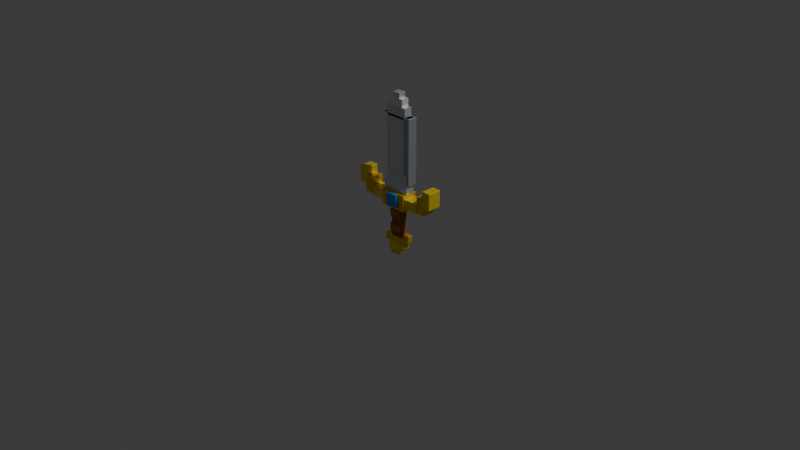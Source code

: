 # Source: base.blend  (saved by Blender 5.1.30; exported with 4.5.12 LTS)
import bpy
from mathutils import Matrix  # noqa: F401  (used for matrix-valued properties, if any)

bpy.ops.wm.read_factory_settings(use_empty=True)
scene = bpy.context.scene
scene.name = 'Scene'

# ---- collections
col_collection = bpy.data.collections.new('Collection'); scene.collection.children.link(col_collection)

# ---- materials (node trees are filled in below, after node groups)
mat_sword_gold = bpy.data.materials.new('Sword_Gold')
mat_sword_gold.diffuse_color = (0.92, 0.6, 0.015, 1.0)
mat_sword_gold_highlight = bpy.data.materials.new('Sword_Gold_Highlight')
mat_sword_gold_highlight.diffuse_color = (1.0, 0.77, 0.04, 1.0)
mat_sword_blue_gem = bpy.data.materials.new('Sword_Blue_Gem')
mat_sword_blue_gem.diffuse_color = (0.01, 0.3, 0.95, 1.0)
mat_sword_leather_light = bpy.data.materials.new('Sword_Leather_Light')
mat_sword_leather_light.diffuse_color = (0.48, 0.19, 0.065, 1.0)
mat_sword_leather = bpy.data.materials.new('Sword_Leather')
mat_sword_leather.diffuse_color = (0.3, 0.105, 0.035, 1.0)
mat_sword_silver = bpy.data.materials.new('Sword_Silver')
mat_sword_silver.diffuse_color = (0.76, 0.79, 0.82, 1.0)
mat_sword_edge_highlight = bpy.data.materials.new('Sword_Edge_Highlight')
mat_sword_edge_highlight.diffuse_color = (0.94, 0.96, 0.98, 1.0)
mat_sword_blade_shadow = bpy.data.materials.new('Sword_Blade_Shadow')
mat_sword_blade_shadow.diffuse_color = (0.48, 0.52, 0.57, 1.0)

# ---- material node trees
mat_sword_gold.use_nodes = True; mat_sword_gold.node_tree.nodes.clear()
_N = mat_sword_gold.node_tree.nodes; _L = mat_sword_gold.node_tree.links
n0 = _N.new('ShaderNodeBsdfPrincipled'); n0.name = 'Principled BSDF'; n0.location = (-200, 100)
n0.inputs[0].default_value = (0.92, 0.6, 0.015, 1.0)
n0.inputs[1].default_value = 0.62
n0.inputs[2].default_value = 0.3
n1 = _N.new('ShaderNodeOutputMaterial'); n1.name = 'Material Output'; n1.location = (200, 100)
_L.new(n0.outputs[0], n1.inputs[0])
n1.is_active_output = True
mat_sword_gold_highlight.use_nodes = True; mat_sword_gold_highlight.node_tree.nodes.clear()
_N = mat_sword_gold_highlight.node_tree.nodes; _L = mat_sword_gold_highlight.node_tree.links
n0 = _N.new('ShaderNodeBsdfPrincipled'); n0.name = 'Principled BSDF'; n0.location = (-200, 100)
n0.inputs[0].default_value = (1.0, 0.77, 0.04, 1.0)
n0.inputs[1].default_value = 0.48
n0.inputs[2].default_value = 0.28
n1 = _N.new('ShaderNodeOutputMaterial'); n1.name = 'Material Output'; n1.location = (200, 100)
_L.new(n0.outputs[0], n1.inputs[0])
n1.is_active_output = True
mat_sword_blue_gem.use_nodes = True; mat_sword_blue_gem.node_tree.nodes.clear()
_N = mat_sword_blue_gem.node_tree.nodes; _L = mat_sword_blue_gem.node_tree.links
n0 = _N.new('ShaderNodeBsdfPrincipled'); n0.name = 'Principled BSDF'; n0.location = (-200, 100)
n0.inputs[0].default_value = (0.01, 0.3, 0.95, 1.0)
n0.inputs[1].default_value = 0.18
n0.inputs[2].default_value = 0.18
n1 = _N.new('ShaderNodeOutputMaterial'); n1.name = 'Material Output'; n1.location = (200, 100)
_L.new(n0.outputs[0], n1.inputs[0])
n1.is_active_output = True
mat_sword_leather_light.use_nodes = True; mat_sword_leather_light.node_tree.nodes.clear()
_N = mat_sword_leather_light.node_tree.nodes; _L = mat_sword_leather_light.node_tree.links
n0 = _N.new('ShaderNodeBsdfPrincipled'); n0.name = 'Principled BSDF'; n0.location = (-200, 100)
n0.inputs[0].default_value = (0.48, 0.19, 0.065, 1.0)
n0.inputs[2].default_value = 0.82
n1 = _N.new('ShaderNodeOutputMaterial'); n1.name = 'Material Output'; n1.location = (200, 100)
_L.new(n0.outputs[0], n1.inputs[0])
n1.is_active_output = True
mat_sword_leather.use_nodes = True; mat_sword_leather.node_tree.nodes.clear()
_N = mat_sword_leather.node_tree.nodes; _L = mat_sword_leather.node_tree.links
n0 = _N.new('ShaderNodeBsdfPrincipled'); n0.name = 'Principled BSDF'; n0.location = (-200, 100)
n0.inputs[0].default_value = (0.3, 0.105, 0.035, 1.0)
n0.inputs[2].default_value = 0.88
n1 = _N.new('ShaderNodeOutputMaterial'); n1.name = 'Material Output'; n1.location = (200, 100)
_L.new(n0.outputs[0], n1.inputs[0])
n1.is_active_output = True
mat_sword_silver.use_nodes = True; mat_sword_silver.node_tree.nodes.clear()
_N = mat_sword_silver.node_tree.nodes; _L = mat_sword_silver.node_tree.links
n0 = _N.new('ShaderNodeBsdfPrincipled'); n0.name = 'Principled BSDF'; n0.location = (-200, 100)
n0.inputs[0].default_value = (0.76, 0.79, 0.82, 1.0)
n0.inputs[1].default_value = 0.72
n0.inputs[2].default_value = 0.28
n1 = _N.new('ShaderNodeOutputMaterial'); n1.name = 'Material Output'; n1.location = (200, 100)
_L.new(n0.outputs[0], n1.inputs[0])
n1.is_active_output = True
mat_sword_edge_highlight.use_nodes = True; mat_sword_edge_highlight.node_tree.nodes.clear()
_N = mat_sword_edge_highlight.node_tree.nodes; _L = mat_sword_edge_highlight.node_tree.links
n0 = _N.new('ShaderNodeBsdfPrincipled'); n0.name = 'Principled BSDF'; n0.location = (-200, 100)
n0.inputs[0].default_value = (0.94, 0.96, 0.98, 1.0)
n0.inputs[1].default_value = 0.58
n0.inputs[2].default_value = 0.22
n1 = _N.new('ShaderNodeOutputMaterial'); n1.name = 'Material Output'; n1.location = (200, 100)
_L.new(n0.outputs[0], n1.inputs[0])
n1.is_active_output = True
mat_sword_blade_shadow.use_nodes = True; mat_sword_blade_shadow.node_tree.nodes.clear()
_N = mat_sword_blade_shadow.node_tree.nodes; _L = mat_sword_blade_shadow.node_tree.links
n0 = _N.new('ShaderNodeBsdfPrincipled'); n0.name = 'Principled BSDF'; n0.location = (-200, 100)
n0.inputs[0].default_value = (0.48, 0.52, 0.57, 1.0)
n0.inputs[1].default_value = 0.7
n0.inputs[2].default_value = 0.32
n1 = _N.new('ShaderNodeOutputMaterial'); n1.name = 'Material Output'; n1.location = (200, 100)
_L.new(n0.outputs[0], n1.inputs[0])
n1.is_active_output = True

# ---- world
world_world = bpy.data.worlds.new('World'); scene.world = world_world
world_world.use_nodes = True; world_world.node_tree.nodes.clear()
_N = world_world.node_tree.nodes; _L = world_world.node_tree.links
n0 = _N.new('ShaderNodeOutputWorld'); n0.name = 'World Output'; n0.location = (200, 100)
n1 = _N.new('ShaderNodeBackground'); n1.name = 'Background'; n1.location = (-200, 100)
n1.inputs[0].default_value = (0.05088, 0.05088, 0.05088, 1.0)
_L.new(n1.outputs[0], n0.inputs[0])
n0.is_active_output = True
world_world.color = (0.05088, 0.05088, 0.05088)
world_world.sun_shadow_jitter_overblur = 0.0

# ---- cameras
cam_camera = bpy.data.cameras.new('Camera')
cam_camera.clip_end = 100.0
cam_camera.ortho_scale = 7.314

# ---- lights
light_light = bpy.data.lights.new('Light', 'POINT')
light_light.energy = 1000.0
light_light.shadow_soft_size = 0.1

# ---- meshes
me_cube_055 = bpy.data.meshes.new('Cube.055')
me_cube_055.from_pydata([(-0.0495, -0.062, -0.0275), (-0.0495, -0.065, -0.0245), (-0.0525, -0.062, -0.0245), (-0.0495, -0.065, 0.0245), (-0.0495, -0.062, 0.0275), (-0.0525, -0.062, 0.0245), (-0.0495, 0.062, -0.0275), (-0.0525, 0.062, -0.0245), (-0.0495, 0.065, -0.0245), (-0.0495, 0.062, 0.0275), (-0.0495, 0.065, 0.0245), (-0.0525, 0.062, 0.0245), (0.0495, -0.062, -0.0275), (0.0525, -0.062, -0.0245), (0.0495, -0.065, -0.0245), (0.0495, -0.062, 0.0275), (0.0495, -0.065, 0.0245), (0.0525, -0.062, 0.0245), (0.0495, 0.062, -0.0275), (0.0495, 0.065, -0.0245), (0.0525, 0.062, -0.0245), (0.0495, 0.062, 0.0275), (0.0525, 0.062, 0.0245), (0.0495, 0.065, 0.0245)], [], [(0, 1, 2), (3, 4, 5), (6, 7, 8), (9, 10, 11), (12, 13, 14), (15, 16, 17), (18, 19, 20), (21, 22, 23), (6, 0, 2, 7), (1, 3, 5, 2), (4, 9, 11, 5), (10, 8, 7, 11), (18, 6, 8, 19), (9, 21, 23, 10), (22, 20, 19, 23), (12, 18, 20, 13), (21, 15, 17, 22), (16, 14, 13, 17), (0, 12, 14, 1), (15, 4, 3, 16), (6, 18, 12, 0), (2, 5, 11, 7), (14, 16, 3, 1), (21, 9, 4, 15), (8, 10, 23, 19), (20, 22, 17, 13)])
_uv = me_cube_055.uv_layers.new(name='UVMap')
_uv.uv.foreach_set('vector', [0.1321, 0.7442, 0.1321, 0.75, 0.125, 0.7442, 0.6114, 0.9929, 0.625, 0.9929, 0.6114, 1.0, 0.1321, 0.5058, 0.125, 0.5058, 0.1321, 0.5, 0.625, 0.2528, 0.6114, 0.2571, 0.6114, 0.2457, 0.3679, 0.7442, 0.3852, 0.7442, 0.3782, 0.7536, 0.6286, 0.7507, 0.6114, 0.7571, 0.6114, 0.7457, 0.3679, 0.5058, 0.3782, 0.4964, 0.3852, 0.5058, 0.6286, 0.5025, 0.6114, 0.5058, 0.6114, 0.4946, 0.1321, 0.5058, 0.1321, 0.7442, 0.125, 0.7442, 0.125, 0.5058, 0.3886, 0.0, 0.6114, 0.0, 0.6114, 0.005769, 0.3886, 0.005769, 0.625, 0.005769, 0.625, 0.2528, 0.6114, 0.2457, 0.6114, 0.005769, 0.6114, 0.2571, 0.3886, 0.2571, 0.3886, 0.2442, 0.6114, 0.2457, 0.3679, 0.5058, 0.1321, 0.5058, 0.1321, 0.5, 0.3782, 0.4964, 0.625, 0.2528, 0.6286, 0.5025, 0.6114, 0.4946, 0.6114, 0.2571, 0.6114, 0.5058, 0.3852, 0.5058, 0.3782, 0.4964, 0.6114, 0.4946, 0.3679, 0.7442, 0.3679, 0.5058, 0.3852, 0.5058, 0.3852, 0.7442, 0.6286, 0.5025, 0.6286, 0.7507, 0.6114, 0.7457, 0.6114, 0.5058, 0.6114, 0.7571, 0.3782, 0.7536, 0.3852, 0.7442, 0.6114, 0.7457, 0.1321, 0.7442, 0.3679, 0.7442, 0.3782, 0.7536, 0.1321, 0.75, 0.6286, 0.7507, 0.625, 0.9929, 0.6114, 0.9929, 0.6114, 0.7571, 0.1321, 0.5058, 0.3679, 0.5058, 0.3679, 0.7442, 0.1321, 0.7442, 0.3886, 0.005769, 0.6114, 0.005769, 0.6114, 0.2457, 0.3886, 0.2442, 0.3782, 0.7536, 0.6114, 0.7571, 0.6114, 0.9929, 0.3886, 0.9929, 0.6286, 0.5025, 0.8679, 0.5058, 0.8679, 0.7442, 0.6286, 0.7507, 0.3886, 0.2571, 0.6114, 0.2571, 0.6114, 0.4946, 0.3782, 0.4964, 0.3852, 0.5058, 0.6114, 0.5058, 0.6114, 0.7457, 0.3852, 0.7442])
me_cube_055.materials.append(mat_sword_gold)
me_cube_055.update()
me_cube_053 = bpy.data.meshes.new('Cube.053')
me_cube_053.from_pydata([(-0.121, -0.066, -0.0375), (-0.121, -0.07, -0.0335), (-0.125, -0.066, -0.0335), (-0.121, -0.07, 0.0335), (-0.121, -0.066, 0.0375), (-0.125, -0.066, 0.0335), (-0.121, 0.066, -0.0375), (-0.125, 0.066, -0.0335), (-0.121, 0.07, -0.0335), (-0.121, 0.066, 0.0375), (-0.121, 0.07, 0.0335), (-0.125, 0.066, 0.0335), (0.121, -0.066, -0.0375), (0.125, -0.066, -0.0335), (0.121, -0.07, -0.0335), (0.121, -0.066, 0.0375), (0.121, -0.07, 0.0335), (0.125, -0.066, 0.0335), (0.121, 0.066, -0.0375), (0.121, 0.07, -0.0335), (0.125, 0.066, -0.0335), (0.121, 0.066, 0.0375), (0.125, 0.066, 0.0335), (0.121, 0.07, 0.0335)], [], [(0, 1, 2), (3, 4, 5), (6, 7, 8), (9, 10, 11), (12, 13, 14), (15, 16, 17), (18, 19, 20), (21, 22, 23), (6, 0, 2, 7), (1, 3, 5, 2), (4, 9, 11, 5), (10, 8, 7, 11), (18, 6, 8, 19), (9, 21, 23, 10), (22, 20, 19, 23), (12, 18, 20, 13), (21, 15, 17, 22), (16, 14, 13, 17), (0, 12, 14, 1), (15, 4, 3, 16), (6, 18, 12, 0), (2, 5, 11, 7), (14, 16, 3, 1), (21, 9, 4, 15), (8, 10, 23, 19), (20, 22, 17, 13)])
_uv = me_cube_053.uv_layers.new(name='UVMap')
_uv.uv.foreach_set('vector', [0.129, 0.7429, 0.129, 0.75, 0.125, 0.7429, 0.6117, 0.996, 0.625, 0.996, 0.6117, 1.0, 0.129, 0.5071, 0.125, 0.5071, 0.129, 0.5, 0.625, 0.2503, 0.6117, 0.254, 0.6117, 0.2446, 0.371, 0.7429, 0.385, 0.7429, 0.3797, 0.752, 0.627, 0.7484, 0.6117, 0.754, 0.6117, 0.7446, 0.371, 0.5071, 0.3797, 0.498, 0.385, 0.5071, 0.627, 0.5044, 0.6117, 0.5071, 0.6117, 0.497, 0.129, 0.5071, 0.129, 0.7429, 0.125, 0.7429, 0.125, 0.5071, 0.3883, 0.0, 0.6117, 0.0, 0.6117, 0.007143, 0.3883, 0.007143, 0.625, 0.007143, 0.625, 0.2503, 0.6117, 0.2446, 0.6117, 0.007143, 0.6117, 0.254, 0.3883, 0.254, 0.3883, 0.2429, 0.6117, 0.2446, 0.371, 0.5071, 0.129, 0.5071, 0.129, 0.5, 0.3797, 0.498, 0.625, 0.2503, 0.627, 0.5044, 0.6117, 0.497, 0.6117, 0.254, 0.6117, 0.5071, 0.385, 0.5071, 0.3797, 0.498, 0.6117, 0.497, 0.371, 0.7429, 0.371, 0.5071, 0.385, 0.5071, 0.385, 0.7429, 0.627, 0.5044, 0.627, 0.7484, 0.6117, 0.7446, 0.6117, 0.5071, 0.6117, 0.754, 0.3797, 0.752, 0.385, 0.7429, 0.6117, 0.7446, 0.129, 0.7429, 0.371, 0.7429, 0.3797, 0.752, 0.129, 0.75, 0.627, 0.7484, 0.625, 0.996, 0.6117, 0.996, 0.6117, 0.754, 0.129, 0.5071, 0.371, 0.5071, 0.371, 0.7429, 0.129, 0.7429, 0.3883, 0.007143, 0.6117, 0.007143, 0.6117, 0.2446, 0.3883, 0.2429, 0.3797, 0.752, 0.6117, 0.754, 0.6117, 0.996, 0.3883, 0.996, 0.627, 0.5044, 0.871, 0.5071, 0.871, 0.7429, 0.627, 0.7484, 0.3883, 0.254, 0.6117, 0.254, 0.6117, 0.497, 0.3797, 0.498, 0.385, 0.5071, 0.6117, 0.5071, 0.6117, 0.7446, 0.385, 0.7429])
me_cube_053.materials.append(mat_sword_gold)
me_cube_053.update()
me_cube_054 = bpy.data.meshes.new('Cube.054')
me_cube_054.from_pydata([(-0.071, -0.071, -0.0525), (-0.071, -0.075, -0.0485), (-0.075, -0.071, -0.0485), (-0.071, -0.075, 0.0485), (-0.071, -0.071, 0.0525), (-0.075, -0.071, 0.0485), (-0.071, 0.071, -0.0525), (-0.075, 0.071, -0.0485), (-0.071, 0.075, -0.0485), (-0.071, 0.071, 0.0525), (-0.071, 0.075, 0.0485), (-0.075, 0.071, 0.0485), (0.071, -0.071, -0.0525), (0.075, -0.071, -0.0485), (0.071, -0.075, -0.0485), (0.071, -0.071, 0.0525), (0.071, -0.075, 0.0485), (0.075, -0.071, 0.0485), (0.071, 0.071, -0.0525), (0.071, 0.075, -0.0485), (0.075, 0.071, -0.0485), (0.071, 0.071, 0.0525), (0.075, 0.071, 0.0485), (0.071, 0.075, 0.0485)], [], [(0, 1, 2), (3, 4, 5), (6, 7, 8), (9, 10, 11), (12, 13, 14), (15, 16, 17), (18, 19, 20), (21, 22, 23), (6, 0, 2, 7), (1, 3, 5, 2), (4, 9, 11, 5), (10, 8, 7, 11), (18, 6, 8, 19), (9, 21, 23, 10), (22, 20, 19, 23), (12, 18, 20, 13), (21, 15, 17, 22), (16, 14, 13, 17), (0, 12, 14, 1), (15, 4, 3, 16), (6, 18, 12, 0), (2, 5, 11, 7), (14, 16, 3, 1), (21, 9, 4, 15), (8, 10, 23, 19), (20, 22, 17, 13)])
_uv = me_cube_054.uv_layers.new(name='UVMap')
_uv.uv.foreach_set('vector', [0.1317, 0.7433, 0.1317, 0.75, 0.125, 0.7433, 0.6155, 0.9933, 0.625, 0.9933, 0.6155, 1.0, 0.1317, 0.5067, 0.125, 0.5067, 0.1317, 0.5, 0.625, 0.2522, 0.6155, 0.2567, 0.6155, 0.245, 0.3683, 0.7433, 0.3821, 0.7433, 0.3764, 0.7533, 0.6283, 0.75, 0.6155, 0.7567, 0.6155, 0.745, 0.3683, 0.5067, 0.3764, 0.4967, 0.3821, 0.5067, 0.6283, 0.5033, 0.6155, 0.5067, 0.6155, 0.495, 0.1317, 0.5067, 0.1317, 0.7433, 0.125, 0.7433, 0.125, 0.5067, 0.3845, 0.0, 0.6155, 0.0, 0.6155, 0.006667, 0.3845, 0.006667, 0.625, 0.006667, 0.625, 0.2522, 0.6155, 0.245, 0.6155, 0.006667, 0.6155, 0.2567, 0.3845, 0.2567, 0.3845, 0.2433, 0.6155, 0.245, 0.3683, 0.5067, 0.1317, 0.5067, 0.1317, 0.5, 0.3764, 0.4967, 0.625, 0.2522, 0.6283, 0.5033, 0.6155, 0.495, 0.6155, 0.2567, 0.6155, 0.5067, 0.3821, 0.5067, 0.3764, 0.4967, 0.6155, 0.495, 0.3683, 0.7433, 0.3683, 0.5067, 0.3821, 0.5067, 0.3821, 0.7433, 0.6283, 0.5033, 0.6283, 0.75, 0.6155, 0.745, 0.6155, 0.5067, 0.6155, 0.7567, 0.3764, 0.7533, 0.3821, 0.7433, 0.6155, 0.745, 0.1317, 0.7433, 0.3683, 0.7433, 0.3764, 0.7533, 0.1317, 0.75, 0.6283, 0.75, 0.625, 0.9933, 0.6155, 0.9933, 0.6155, 0.7567, 0.1317, 0.5067, 0.3683, 0.5067, 0.3683, 0.7433, 0.1317, 0.7433, 0.3845, 0.006667, 0.6155, 0.006667, 0.6155, 0.245, 0.3845, 0.2433, 0.3764, 0.7533, 0.6155, 0.7567, 0.6155, 0.9933, 0.3845, 0.9933, 0.6283, 0.5033, 0.8683, 0.5067, 0.8683, 0.7433, 0.6283, 0.75, 0.3845, 0.2567, 0.6155, 0.2567, 0.6155, 0.495, 0.3764, 0.4967, 0.3821, 0.5067, 0.6155, 0.5067, 0.6155, 0.745, 0.3821, 0.7433])
me_cube_054.materials.append(mat_sword_gold_highlight)
me_cube_054.update()
me_cube_063 = bpy.data.meshes.new('Cube.063')
me_cube_063.from_pydata([(-0.046, -0.071, -0.09), (-0.046, -0.075, -0.086), (-0.05, -0.071, -0.086), (-0.046, -0.075, 0.086), (-0.046, -0.071, 0.09), (-0.05, -0.071, 0.086), (-0.046, 0.071, -0.09), (-0.05, 0.071, -0.086), (-0.046, 0.075, -0.086), (-0.046, 0.071, 0.09), (-0.046, 0.075, 0.086), (-0.05, 0.071, 0.086), (0.046, -0.071, -0.09), (0.05, -0.071, -0.086), (0.046, -0.075, -0.086), (0.046, -0.071, 0.09), (0.046, -0.075, 0.086), (0.05, -0.071, 0.086), (0.046, 0.071, -0.09), (0.046, 0.075, -0.086), (0.05, 0.071, -0.086), (0.046, 0.071, 0.09), (0.05, 0.071, 0.086), (0.046, 0.075, 0.086)], [], [(0, 1, 2), (3, 4, 5), (6, 7, 8), (9, 10, 11), (12, 13, 14), (15, 16, 17), (18, 19, 20), (21, 22, 23), (6, 0, 2, 7), (1, 3, 5, 2), (4, 9, 11, 5), (10, 8, 7, 11), (18, 6, 8, 19), (9, 21, 23, 10), (22, 20, 19, 23), (12, 18, 20, 13), (21, 15, 17, 22), (16, 14, 13, 17), (0, 12, 14, 1), (15, 4, 3, 16), (6, 18, 12, 0), (2, 5, 11, 7), (14, 16, 3, 1), (21, 9, 4, 15), (8, 10, 23, 19), (20, 22, 17, 13)])
_uv = me_cube_063.uv_layers.new(name='UVMap')
_uv.uv.foreach_set('vector', [0.135, 0.7433, 0.135, 0.75, 0.125, 0.7433, 0.6194, 0.99, 0.625, 0.99, 0.6194, 1.0, 0.135, 0.5067, 0.125, 0.5067, 0.135, 0.5, 0.625, 0.2544, 0.6194, 0.26, 0.6194, 0.245, 0.365, 0.7433, 0.3792, 0.7433, 0.3728, 0.755, 0.63, 0.7517, 0.6194, 0.76, 0.6194, 0.745, 0.365, 0.5067, 0.3728, 0.495, 0.3792, 0.5067, 0.63, 0.5025, 0.6194, 0.5067, 0.6194, 0.4925, 0.135, 0.5067, 0.135, 0.7433, 0.125, 0.7433, 0.125, 0.5067, 0.3806, 0.0, 0.6194, 0.0, 0.6194, 0.006667, 0.3806, 0.006667, 0.625, 0.006667, 0.625, 0.2544, 0.6194, 0.245, 0.6194, 0.006667, 0.6194, 0.26, 0.3806, 0.26, 0.3806, 0.2433, 0.6194, 0.245, 0.365, 0.5067, 0.135, 0.5067, 0.135, 0.5, 0.3728, 0.495, 0.625, 0.2544, 0.63, 0.5025, 0.6194, 0.4925, 0.6194, 0.26, 0.6194, 0.5067, 0.3792, 0.5067, 0.3728, 0.495, 0.6194, 0.4925, 0.365, 0.7433, 0.365, 0.5067, 0.3792, 0.5067, 0.3792, 0.7433, 0.63, 0.5025, 0.63, 0.7517, 0.6194, 0.745, 0.6194, 0.5067, 0.6194, 0.76, 0.3728, 0.755, 0.3792, 0.7433, 0.6194, 0.745, 0.135, 0.7433, 0.365, 0.7433, 0.3728, 0.755, 0.135, 0.75, 0.63, 0.7517, 0.625, 0.99, 0.6194, 0.99, 0.6194, 0.76, 0.135, 0.5067, 0.365, 0.5067, 0.365, 0.7433, 0.135, 0.7433, 0.3806, 0.006667, 0.6194, 0.006667, 0.6194, 0.245, 0.3806, 0.2433, 0.3728, 0.755, 0.6194, 0.76, 0.6194, 0.99, 0.3806, 0.99, 0.63, 0.5025, 0.865, 0.5067, 0.865, 0.7433, 0.63, 0.7517, 0.3806, 0.26, 0.6194, 0.26, 0.6194, 0.4925, 0.3728, 0.495, 0.3792, 0.5067, 0.6194, 0.5067, 0.6194, 0.745, 0.3792, 0.7433])
me_cube_063.materials.append(mat_sword_gold_highlight)
me_cube_063.update()
me_cube_061 = bpy.data.meshes.new('Cube.061')
me_cube_061.from_pydata([(-0.0485, -0.066, -0.09), (-0.0485, -0.07, -0.086), (-0.0525, -0.066, -0.086), (-0.0485, -0.07, 0.086), (-0.0485, -0.066, 0.09), (-0.0525, -0.066, 0.086), (-0.0485, 0.066, -0.09), (-0.0525, 0.066, -0.086), (-0.0485, 0.07, -0.086), (-0.0485, 0.066, 0.09), (-0.0485, 0.07, 0.086), (-0.0525, 0.066, 0.086), (0.0485, -0.066, -0.09), (0.0525, -0.066, -0.086), (0.0485, -0.07, -0.086), (0.0485, -0.066, 0.09), (0.0485, -0.07, 0.086), (0.0525, -0.066, 0.086), (0.0485, 0.066, -0.09), (0.0485, 0.07, -0.086), (0.0525, 0.066, -0.086), (0.0485, 0.066, 0.09), (0.0525, 0.066, 0.086), (0.0485, 0.07, 0.086)], [], [(0, 1, 2), (3, 4, 5), (6, 7, 8), (9, 10, 11), (12, 13, 14), (15, 16, 17), (18, 19, 20), (21, 22, 23), (6, 0, 2, 7), (1, 3, 5, 2), (4, 9, 11, 5), (10, 8, 7, 11), (18, 6, 8, 19), (9, 21, 23, 10), (22, 20, 19, 23), (12, 18, 20, 13), (21, 15, 17, 22), (16, 14, 13, 17), (0, 12, 14, 1), (15, 4, 3, 16), (6, 18, 12, 0), (2, 5, 11, 7), (14, 16, 3, 1), (21, 9, 4, 15), (8, 10, 23, 19), (20, 22, 17, 13)])
_uv = me_cube_061.uv_layers.new(name='UVMap')
_uv.uv.foreach_set('vector', [0.1345, 0.7429, 0.1345, 0.75, 0.125, 0.7429, 0.6194, 0.9905, 0.625, 0.9905, 0.6194, 1.0, 0.1345, 0.5071, 0.125, 0.5071, 0.1345, 0.5, 0.625, 0.254, 0.6194, 0.2595, 0.6194, 0.2446, 0.3655, 0.7429, 0.3792, 0.7429, 0.373, 0.7548, 0.6298, 0.7512, 0.6194, 0.7595, 0.6194, 0.7446, 0.3655, 0.5071, 0.373, 0.4952, 0.3792, 0.5071, 0.6298, 0.503, 0.6194, 0.5071, 0.6194, 0.4929, 0.1345, 0.5071, 0.1345, 0.7429, 0.125, 0.7429, 0.125, 0.5071, 0.3806, 0.0, 0.6194, 0.0, 0.6194, 0.007143, 0.3806, 0.007143, 0.625, 0.007143, 0.625, 0.254, 0.6194, 0.2446, 0.6194, 0.007143, 0.6194, 0.2595, 0.3806, 0.2595, 0.3806, 0.2429, 0.6194, 0.2446, 0.3655, 0.5071, 0.1345, 0.5071, 0.1345, 0.5, 0.373, 0.4952, 0.625, 0.254, 0.6298, 0.503, 0.6194, 0.4929, 0.6194, 0.2595, 0.6194, 0.5071, 0.3792, 0.5071, 0.373, 0.4952, 0.6194, 0.4929, 0.3655, 0.7429, 0.3655, 0.5071, 0.3792, 0.5071, 0.3792, 0.7429, 0.6298, 0.503, 0.6298, 0.7512, 0.6194, 0.7446, 0.6194, 0.5071, 0.6194, 0.7595, 0.373, 0.7548, 0.3792, 0.7429, 0.6194, 0.7446, 0.1345, 0.7429, 0.3655, 0.7429, 0.373, 0.7548, 0.1345, 0.75, 0.6298, 0.7512, 0.625, 0.9905, 0.6194, 0.9905, 0.6194, 0.7595, 0.1345, 0.5071, 0.3655, 0.5071, 0.3655, 0.7429, 0.1345, 0.7429, 0.3806, 0.007143, 0.6194, 0.007143, 0.6194, 0.2446, 0.3806, 0.2429, 0.373, 0.7548, 0.6194, 0.7595, 0.6194, 0.9905, 0.3806, 0.9905, 0.6298, 0.503, 0.8655, 0.5071, 0.8655, 0.7429, 0.6298, 0.7512, 0.3806, 0.2595, 0.6194, 0.2595, 0.6194, 0.4929, 0.373, 0.4952, 0.3792, 0.5071, 0.6194, 0.5071, 0.6194, 0.7446, 0.3792, 0.7429])
me_cube_061.materials.append(mat_sword_gold)
me_cube_061.update()
me_cube_059 = bpy.data.meshes.new('Cube.059')
me_cube_059.from_pydata([(-0.096, -0.066, -0.0525), (-0.096, -0.07, -0.0485), (-0.1, -0.066, -0.0485), (-0.096, -0.07, 0.0485), (-0.096, -0.066, 0.0525), (-0.1, -0.066, 0.0485), (-0.096, 0.066, -0.0525), (-0.1, 0.066, -0.0485), (-0.096, 0.07, -0.0485), (-0.096, 0.066, 0.0525), (-0.096, 0.07, 0.0485), (-0.1, 0.066, 0.0485), (0.096, -0.066, -0.0525), (0.1, -0.066, -0.0485), (0.096, -0.07, -0.0485), (0.096, -0.066, 0.0525), (0.096, -0.07, 0.0485), (0.1, -0.066, 0.0485), (0.096, 0.066, -0.0525), (0.096, 0.07, -0.0485), (0.1, 0.066, -0.0485), (0.096, 0.066, 0.0525), (0.1, 0.066, 0.0485), (0.096, 0.07, 0.0485)], [], [(0, 1, 2), (3, 4, 5), (6, 7, 8), (9, 10, 11), (12, 13, 14), (15, 16, 17), (18, 19, 20), (21, 22, 23), (6, 0, 2, 7), (1, 3, 5, 2), (4, 9, 11, 5), (10, 8, 7, 11), (18, 6, 8, 19), (9, 21, 23, 10), (22, 20, 19, 23), (12, 18, 20, 13), (21, 15, 17, 22), (16, 14, 13, 17), (0, 12, 14, 1), (15, 4, 3, 16), (6, 18, 12, 0), (2, 5, 11, 7), (14, 16, 3, 1), (21, 9, 4, 15), (8, 10, 23, 19), (20, 22, 17, 13)])
_uv = me_cube_059.uv_layers.new(name='UVMap')
_uv.uv.foreach_set('vector', [0.13, 0.7429, 0.13, 0.75, 0.125, 0.7429, 0.6155, 0.995, 0.625, 0.995, 0.6155, 1.0, 0.13, 0.5071, 0.125, 0.5071, 0.13, 0.5, 0.625, 0.251, 0.6155, 0.255, 0.6155, 0.2446, 0.37, 0.7429, 0.3821, 0.7429, 0.3773, 0.7525, 0.6275, 0.7489, 0.6155, 0.755, 0.6155, 0.7446, 0.37, 0.5071, 0.3773, 0.4975, 0.3821, 0.5071, 0.6275, 0.5041, 0.6155, 0.5071, 0.6155, 0.4963, 0.13, 0.5071, 0.13, 0.7429, 0.125, 0.7429, 0.125, 0.5071, 0.3845, 0.0, 0.6155, 0.0, 0.6155, 0.007143, 0.3845, 0.007143, 0.625, 0.007143, 0.625, 0.251, 0.6155, 0.2446, 0.6155, 0.007143, 0.6155, 0.255, 0.3845, 0.255, 0.3845, 0.2429, 0.6155, 0.2446, 0.37, 0.5071, 0.13, 0.5071, 0.13, 0.5, 0.3773, 0.4975, 0.625, 0.251, 0.6275, 0.5041, 0.6155, 0.4963, 0.6155, 0.255, 0.6155, 0.5071, 0.3821, 0.5071, 0.3773, 0.4975, 0.6155, 0.4963, 0.37, 0.7429, 0.37, 0.5071, 0.3821, 0.5071, 0.3821, 0.7429, 0.6275, 0.5041, 0.6275, 0.7489, 0.6155, 0.7446, 0.6155, 0.5071, 0.6155, 0.755, 0.3773, 0.7525, 0.3821, 0.7429, 0.6155, 0.7446, 0.13, 0.7429, 0.37, 0.7429, 0.3773, 0.7525, 0.13, 0.75, 0.6275, 0.7489, 0.625, 0.995, 0.6155, 0.995, 0.6155, 0.755, 0.13, 0.5071, 0.37, 0.5071, 0.37, 0.7429, 0.13, 0.7429, 0.3845, 0.007143, 0.6155, 0.007143, 0.6155, 0.2446, 0.3845, 0.2429, 0.3773, 0.7525, 0.6155, 0.755, 0.6155, 0.995, 0.3845, 0.995, 0.6275, 0.5041, 0.87, 0.5071, 0.87, 0.7429, 0.6275, 0.7489, 0.3845, 0.255, 0.6155, 0.255, 0.6155, 0.4963, 0.3773, 0.4975, 0.3821, 0.5071, 0.6155, 0.5071, 0.6155, 0.7446, 0.3821, 0.7429])
me_cube_059.materials.append(mat_sword_gold_highlight)
me_cube_059.update()
me_cube_062 = bpy.data.meshes.new('Cube.062')
me_cube_062.from_pydata([(-0.046, -0.071, -0.09), (-0.046, -0.075, -0.086), (-0.05, -0.071, -0.086), (-0.046, -0.075, 0.086), (-0.046, -0.071, 0.09), (-0.05, -0.071, 0.086), (-0.046, 0.071, -0.09), (-0.05, 0.071, -0.086), (-0.046, 0.075, -0.086), (-0.046, 0.071, 0.09), (-0.046, 0.075, 0.086), (-0.05, 0.071, 0.086), (0.046, -0.071, -0.09), (0.05, -0.071, -0.086), (0.046, -0.075, -0.086), (0.046, -0.071, 0.09), (0.046, -0.075, 0.086), (0.05, -0.071, 0.086), (0.046, 0.071, -0.09), (0.046, 0.075, -0.086), (0.05, 0.071, -0.086), (0.046, 0.071, 0.09), (0.05, 0.071, 0.086), (0.046, 0.075, 0.086)], [], [(0, 1, 2), (3, 4, 5), (6, 7, 8), (9, 10, 11), (12, 13, 14), (15, 16, 17), (18, 19, 20), (21, 22, 23), (6, 0, 2, 7), (1, 3, 5, 2), (4, 9, 11, 5), (10, 8, 7, 11), (18, 6, 8, 19), (9, 21, 23, 10), (22, 20, 19, 23), (12, 18, 20, 13), (21, 15, 17, 22), (16, 14, 13, 17), (0, 12, 14, 1), (15, 4, 3, 16), (6, 18, 12, 0), (2, 5, 11, 7), (14, 16, 3, 1), (21, 9, 4, 15), (8, 10, 23, 19), (20, 22, 17, 13)])
_uv = me_cube_062.uv_layers.new(name='UVMap')
_uv.uv.foreach_set('vector', [0.135, 0.7433, 0.135, 0.75, 0.125, 0.7433, 0.6194, 0.99, 0.625, 0.99, 0.6194, 1.0, 0.135, 0.5067, 0.125, 0.5067, 0.135, 0.5, 0.625, 0.2544, 0.6194, 0.26, 0.6194, 0.245, 0.365, 0.7433, 0.3792, 0.7433, 0.3728, 0.755, 0.63, 0.7517, 0.6194, 0.76, 0.6194, 0.745, 0.365, 0.5067, 0.3728, 0.495, 0.3792, 0.5067, 0.63, 0.5025, 0.6194, 0.5067, 0.6194, 0.4925, 0.135, 0.5067, 0.135, 0.7433, 0.125, 0.7433, 0.125, 0.5067, 0.3806, 0.0, 0.6194, 0.0, 0.6194, 0.006667, 0.3806, 0.006667, 0.625, 0.006667, 0.625, 0.2544, 0.6194, 0.245, 0.6194, 0.006667, 0.6194, 0.26, 0.3806, 0.26, 0.3806, 0.2433, 0.6194, 0.245, 0.365, 0.5067, 0.135, 0.5067, 0.135, 0.5, 0.3728, 0.495, 0.625, 0.2544, 0.63, 0.5025, 0.6194, 0.4925, 0.6194, 0.26, 0.6194, 0.5067, 0.3792, 0.5067, 0.3728, 0.495, 0.6194, 0.4925, 0.365, 0.7433, 0.365, 0.5067, 0.3792, 0.5067, 0.3792, 0.7433, 0.63, 0.5025, 0.63, 0.7517, 0.6194, 0.745, 0.6194, 0.5067, 0.6194, 0.76, 0.3728, 0.755, 0.3792, 0.7433, 0.6194, 0.745, 0.135, 0.7433, 0.365, 0.7433, 0.3728, 0.755, 0.135, 0.75, 0.63, 0.7517, 0.625, 0.99, 0.6194, 0.99, 0.6194, 0.76, 0.135, 0.5067, 0.365, 0.5067, 0.365, 0.7433, 0.135, 0.7433, 0.3806, 0.006667, 0.6194, 0.006667, 0.6194, 0.245, 0.3806, 0.2433, 0.3728, 0.755, 0.6194, 0.76, 0.6194, 0.99, 0.3806, 0.99, 0.63, 0.5025, 0.865, 0.5067, 0.865, 0.7433, 0.63, 0.7517, 0.3806, 0.26, 0.6194, 0.26, 0.6194, 0.4925, 0.3728, 0.495, 0.3792, 0.5067, 0.6194, 0.5067, 0.6194, 0.745, 0.3792, 0.7433])
me_cube_062.materials.append(mat_sword_gold_highlight)
me_cube_062.update()
me_cube_060 = bpy.data.meshes.new('Cube.060')
me_cube_060.from_pydata([(-0.0485, -0.066, -0.09), (-0.0485, -0.07, -0.086), (-0.0525, -0.066, -0.086), (-0.0485, -0.07, 0.086), (-0.0485, -0.066, 0.09), (-0.0525, -0.066, 0.086), (-0.0485, 0.066, -0.09), (-0.0525, 0.066, -0.086), (-0.0485, 0.07, -0.086), (-0.0485, 0.066, 0.09), (-0.0485, 0.07, 0.086), (-0.0525, 0.066, 0.086), (0.0485, -0.066, -0.09), (0.0525, -0.066, -0.086), (0.0485, -0.07, -0.086), (0.0485, -0.066, 0.09), (0.0485, -0.07, 0.086), (0.0525, -0.066, 0.086), (0.0485, 0.066, -0.09), (0.0485, 0.07, -0.086), (0.0525, 0.066, -0.086), (0.0485, 0.066, 0.09), (0.0525, 0.066, 0.086), (0.0485, 0.07, 0.086)], [], [(0, 1, 2), (3, 4, 5), (6, 7, 8), (9, 10, 11), (12, 13, 14), (15, 16, 17), (18, 19, 20), (21, 22, 23), (6, 0, 2, 7), (1, 3, 5, 2), (4, 9, 11, 5), (10, 8, 7, 11), (18, 6, 8, 19), (9, 21, 23, 10), (22, 20, 19, 23), (12, 18, 20, 13), (21, 15, 17, 22), (16, 14, 13, 17), (0, 12, 14, 1), (15, 4, 3, 16), (6, 18, 12, 0), (2, 5, 11, 7), (14, 16, 3, 1), (21, 9, 4, 15), (8, 10, 23, 19), (20, 22, 17, 13)])
_uv = me_cube_060.uv_layers.new(name='UVMap')
_uv.uv.foreach_set('vector', [0.1345, 0.7429, 0.1345, 0.75, 0.125, 0.7429, 0.6194, 0.9905, 0.625, 0.9905, 0.6194, 1.0, 0.1345, 0.5071, 0.125, 0.5071, 0.1345, 0.5, 0.625, 0.254, 0.6194, 0.2595, 0.6194, 0.2446, 0.3655, 0.7429, 0.3792, 0.7429, 0.373, 0.7548, 0.6298, 0.7512, 0.6194, 0.7595, 0.6194, 0.7446, 0.3655, 0.5071, 0.373, 0.4952, 0.3792, 0.5071, 0.6298, 0.503, 0.6194, 0.5071, 0.6194, 0.4929, 0.1345, 0.5071, 0.1345, 0.7429, 0.125, 0.7429, 0.125, 0.5071, 0.3806, 0.0, 0.6194, 0.0, 0.6194, 0.007143, 0.3806, 0.007143, 0.625, 0.007143, 0.625, 0.254, 0.6194, 0.2446, 0.6194, 0.007143, 0.6194, 0.2595, 0.3806, 0.2595, 0.3806, 0.2429, 0.6194, 0.2446, 0.3655, 0.5071, 0.1345, 0.5071, 0.1345, 0.5, 0.373, 0.4952, 0.625, 0.254, 0.6298, 0.503, 0.6194, 0.4929, 0.6194, 0.2595, 0.6194, 0.5071, 0.3792, 0.5071, 0.373, 0.4952, 0.6194, 0.4929, 0.3655, 0.7429, 0.3655, 0.5071, 0.3792, 0.5071, 0.3792, 0.7429, 0.6298, 0.503, 0.6298, 0.7512, 0.6194, 0.7446, 0.6194, 0.5071, 0.6194, 0.7595, 0.373, 0.7548, 0.3792, 0.7429, 0.6194, 0.7446, 0.1345, 0.7429, 0.3655, 0.7429, 0.373, 0.7548, 0.1345, 0.75, 0.6298, 0.7512, 0.625, 0.9905, 0.6194, 0.9905, 0.6194, 0.7595, 0.1345, 0.5071, 0.3655, 0.5071, 0.3655, 0.7429, 0.1345, 0.7429, 0.3806, 0.007143, 0.6194, 0.007143, 0.6194, 0.2446, 0.3806, 0.2429, 0.373, 0.7548, 0.6194, 0.7595, 0.6194, 0.9905, 0.3806, 0.9905, 0.6298, 0.503, 0.8655, 0.5071, 0.8655, 0.7429, 0.6298, 0.7512, 0.3806, 0.2595, 0.6194, 0.2595, 0.6194, 0.4929, 0.373, 0.4952, 0.3792, 0.5071, 0.6194, 0.5071, 0.6194, 0.7446, 0.3792, 0.7429])
me_cube_060.materials.append(mat_sword_gold)
me_cube_060.update()
me_cube_058 = bpy.data.meshes.new('Cube.058')
me_cube_058.from_pydata([(-0.096, -0.066, -0.0525), (-0.096, -0.07, -0.0485), (-0.1, -0.066, -0.0485), (-0.096, -0.07, 0.0485), (-0.096, -0.066, 0.0525), (-0.1, -0.066, 0.0485), (-0.096, 0.066, -0.0525), (-0.1, 0.066, -0.0485), (-0.096, 0.07, -0.0485), (-0.096, 0.066, 0.0525), (-0.096, 0.07, 0.0485), (-0.1, 0.066, 0.0485), (0.096, -0.066, -0.0525), (0.1, -0.066, -0.0485), (0.096, -0.07, -0.0485), (0.096, -0.066, 0.0525), (0.096, -0.07, 0.0485), (0.1, -0.066, 0.0485), (0.096, 0.066, -0.0525), (0.096, 0.07, -0.0485), (0.1, 0.066, -0.0485), (0.096, 0.066, 0.0525), (0.1, 0.066, 0.0485), (0.096, 0.07, 0.0485)], [], [(0, 1, 2), (3, 4, 5), (6, 7, 8), (9, 10, 11), (12, 13, 14), (15, 16, 17), (18, 19, 20), (21, 22, 23), (6, 0, 2, 7), (1, 3, 5, 2), (4, 9, 11, 5), (10, 8, 7, 11), (18, 6, 8, 19), (9, 21, 23, 10), (22, 20, 19, 23), (12, 18, 20, 13), (21, 15, 17, 22), (16, 14, 13, 17), (0, 12, 14, 1), (15, 4, 3, 16), (6, 18, 12, 0), (2, 5, 11, 7), (14, 16, 3, 1), (21, 9, 4, 15), (8, 10, 23, 19), (20, 22, 17, 13)])
_uv = me_cube_058.uv_layers.new(name='UVMap')
_uv.uv.foreach_set('vector', [0.13, 0.7429, 0.13, 0.75, 0.125, 0.7429, 0.6155, 0.995, 0.625, 0.995, 0.6155, 1.0, 0.13, 0.5071, 0.125, 0.5071, 0.13, 0.5, 0.625, 0.251, 0.6155, 0.255, 0.6155, 0.2446, 0.37, 0.7429, 0.3821, 0.7429, 0.3773, 0.7525, 0.6275, 0.7489, 0.6155, 0.755, 0.6155, 0.7446, 0.37, 0.5071, 0.3773, 0.4975, 0.3821, 0.5071, 0.6275, 0.5041, 0.6155, 0.5071, 0.6155, 0.4963, 0.13, 0.5071, 0.13, 0.7429, 0.125, 0.7429, 0.125, 0.5071, 0.3845, 0.0, 0.6155, 0.0, 0.6155, 0.007143, 0.3845, 0.007143, 0.625, 0.007143, 0.625, 0.251, 0.6155, 0.2446, 0.6155, 0.007143, 0.6155, 0.255, 0.3845, 0.255, 0.3845, 0.2429, 0.6155, 0.2446, 0.37, 0.5071, 0.13, 0.5071, 0.13, 0.5, 0.3773, 0.4975, 0.625, 0.251, 0.6275, 0.5041, 0.6155, 0.4963, 0.6155, 0.255, 0.6155, 0.5071, 0.3821, 0.5071, 0.3773, 0.4975, 0.6155, 0.4963, 0.37, 0.7429, 0.37, 0.5071, 0.3821, 0.5071, 0.3821, 0.7429, 0.6275, 0.5041, 0.6275, 0.7489, 0.6155, 0.7446, 0.6155, 0.5071, 0.6155, 0.755, 0.3773, 0.7525, 0.3821, 0.7429, 0.6155, 0.7446, 0.13, 0.7429, 0.37, 0.7429, 0.3773, 0.7525, 0.13, 0.75, 0.6275, 0.7489, 0.625, 0.995, 0.6155, 0.995, 0.6155, 0.755, 0.13, 0.5071, 0.37, 0.5071, 0.37, 0.7429, 0.13, 0.7429, 0.3845, 0.007143, 0.6155, 0.007143, 0.6155, 0.2446, 0.3845, 0.2429, 0.3773, 0.7525, 0.6155, 0.755, 0.6155, 0.995, 0.3845, 0.995, 0.6275, 0.5041, 0.87, 0.5071, 0.87, 0.7429, 0.6275, 0.7489, 0.3845, 0.255, 0.6155, 0.255, 0.6155, 0.4963, 0.3773, 0.4975, 0.3821, 0.5071, 0.6155, 0.5071, 0.6155, 0.7446, 0.3821, 0.7429])
me_cube_058.materials.append(mat_sword_gold_highlight)
me_cube_058.update()
me_cube_057 = bpy.data.meshes.new('Cube.057')
me_cube_057.from_pydata([(-0.068, -0.011, -0.07), (-0.068, -0.013, -0.068), (-0.07, -0.011, -0.068), (-0.068, -0.013, 0.068), (-0.068, -0.011, 0.07), (-0.07, -0.011, 0.068), (-0.068, 0.011, -0.07), (-0.07, 0.011, -0.068), (-0.068, 0.013, -0.068), (-0.068, 0.011, 0.07), (-0.068, 0.013, 0.068), (-0.07, 0.011, 0.068), (0.068, -0.011, -0.07), (0.07, -0.011, -0.068), (0.068, -0.013, -0.068), (0.068, -0.011, 0.07), (0.068, -0.013, 0.068), (0.07, -0.011, 0.068), (0.068, 0.011, -0.07), (0.068, 0.013, -0.068), (0.07, 0.011, -0.068), (0.068, 0.011, 0.07), (0.07, 0.011, 0.068), (0.068, 0.013, 0.068)], [], [(0, 1, 2), (3, 4, 5), (6, 7, 8), (9, 10, 11), (12, 13, 14), (15, 16, 17), (18, 19, 20), (21, 22, 23), (6, 0, 2, 7), (1, 3, 5, 2), (4, 9, 11, 5), (10, 8, 7, 11), (18, 6, 8, 19), (9, 21, 23, 10), (22, 20, 19, 23), (12, 18, 20, 13), (21, 15, 17, 22), (16, 14, 13, 17), (0, 12, 14, 1), (15, 4, 3, 16), (6, 18, 12, 0), (2, 5, 11, 7), (14, 16, 3, 1), (21, 9, 4, 15), (8, 10, 23, 19), (20, 22, 17, 13)])
_uv = me_cube_057.uv_layers.new(name='UVMap')
_uv.uv.foreach_set('vector', [0.1286, 0.7308, 0.1286, 0.75, 0.125, 0.7308, 0.6214, 0.9964, 0.625, 0.9964, 0.6214, 1.0, 0.1286, 0.5192, 0.125, 0.5192, 0.1286, 0.5, 0.625, 0.246, 0.6214, 0.2536, 0.6214, 0.2356, 0.3714, 0.7308, 0.3777, 0.7308, 0.375, 0.7518, 0.6268, 0.7422, 0.6214, 0.7536, 0.6214, 0.7356, 0.3714, 0.5192, 0.375, 0.4982, 0.3777, 0.5192, 0.6268, 0.5135, 0.6214, 0.5192, 0.6214, 0.4973, 0.1286, 0.5192, 0.1286, 0.7308, 0.125, 0.7308, 0.125, 0.5192, 0.3786, 0.0, 0.6214, 0.0, 0.6214, 0.01923, 0.3786, 0.01923, 0.625, 0.01923, 0.625, 0.246, 0.6214, 0.2356, 0.6214, 0.01923, 0.6214, 0.2536, 0.3786, 0.2536, 0.3786, 0.2308, 0.6214, 0.2356, 0.3714, 0.5192, 0.1286, 0.5192, 0.1286, 0.5, 0.375, 0.4982, 0.625, 0.246, 0.6268, 0.5135, 0.6214, 0.4973, 0.6214, 0.2536, 0.6214, 0.5192, 0.3777, 0.5192, 0.375, 0.4982, 0.6214, 0.4973, 0.3714, 0.7308, 0.3714, 0.5192, 0.3777, 0.5192, 0.3777, 0.7308, 0.6268, 0.5135, 0.6268, 0.7422, 0.6214, 0.7356, 0.6214, 0.5192, 0.6214, 0.7536, 0.375, 0.7518, 0.3777, 0.7308, 0.6214, 0.7356, 0.1286, 0.7308, 0.3714, 0.7308, 0.375, 0.7518, 0.1286, 0.75, 0.6268, 0.7422, 0.625, 0.9964, 0.6214, 0.9964, 0.6214, 0.7536, 0.1286, 0.5192, 0.3714, 0.5192, 0.3714, 0.7308, 0.1286, 0.7308, 0.3786, 0.01923, 0.6214, 0.01923, 0.6214, 0.2356, 0.3786, 0.2308, 0.375, 0.7518, 0.6214, 0.7536, 0.6214, 0.9964, 0.3786, 0.9964, 0.6268, 0.5135, 0.8714, 0.5192, 0.8714, 0.7308, 0.6268, 0.7422, 0.3786, 0.2536, 0.6214, 0.2536, 0.6214, 0.4973, 0.375, 0.4982, 0.3777, 0.5192, 0.6214, 0.5192, 0.6214, 0.7356, 0.3777, 0.7308])
me_cube_057.materials.append(mat_sword_blue_gem)
me_cube_057.update()
me_cube_056 = bpy.data.meshes.new('Cube.056')
me_cube_056.from_pydata([(-0.145, -0.085, -0.09), (-0.145, -0.09, -0.085), (-0.15, -0.085, -0.085), (-0.145, -0.09, 0.085), (-0.145, -0.085, 0.09), (-0.15, -0.085, 0.085), (-0.145, 0.085, -0.09), (-0.15, 0.085, -0.085), (-0.145, 0.09, -0.085), (-0.145, 0.085, 0.09), (-0.145, 0.09, 0.085), (-0.15, 0.085, 0.085), (0.145, -0.085, -0.09), (0.15, -0.085, -0.085), (0.145, -0.09, -0.085), (0.145, -0.085, 0.09), (0.145, -0.09, 0.085), (0.15, -0.085, 0.085), (0.145, 0.085, -0.09), (0.145, 0.09, -0.085), (0.15, 0.085, -0.085), (0.145, 0.085, 0.09), (0.15, 0.085, 0.085), (0.145, 0.09, 0.085)], [], [(0, 1, 2), (3, 4, 5), (6, 7, 8), (9, 10, 11), (12, 13, 14), (15, 16, 17), (18, 19, 20), (21, 22, 23), (6, 0, 2, 7), (1, 3, 5, 2), (4, 9, 11, 5), (10, 8, 7, 11), (18, 6, 8, 19), (9, 21, 23, 10), (22, 20, 19, 23), (12, 18, 20, 13), (21, 15, 17, 22), (16, 14, 13, 17), (0, 12, 14, 1), (15, 4, 3, 16), (6, 18, 12, 0), (2, 5, 11, 7), (14, 16, 3, 1), (21, 9, 4, 15), (8, 10, 23, 19), (20, 22, 17, 13)])
_uv = me_cube_056.uv_layers.new(name='UVMap')
_uv.uv.foreach_set('vector', [0.1292, 0.7431, 0.1292, 0.75, 0.125, 0.7431, 0.6181, 0.9958, 0.625, 0.9958, 0.6181, 1.0, 0.1292, 0.5069, 0.125, 0.5069, 0.1292, 0.5, 0.625, 0.2505, 0.6181, 0.2542, 0.6181, 0.2448, 0.3708, 0.7431, 0.3802, 0.7431, 0.3764, 0.7521, 0.6271, 0.7486, 0.6181, 0.7542, 0.6181, 0.7448, 0.3708, 0.5069, 0.3764, 0.4979, 0.3802, 0.5069, 0.6271, 0.5042, 0.6181, 0.5069, 0.6181, 0.4969, 0.1292, 0.5069, 0.1292, 0.7431, 0.125, 0.7431, 0.125, 0.5069, 0.3819, 0.0, 0.6181, 0.0, 0.6181, 0.006944, 0.3819, 0.006944, 0.625, 0.006944, 0.625, 0.2505, 0.6181, 0.2448, 0.6181, 0.006944, 0.6181, 0.2542, 0.3819, 0.2542, 0.3819, 0.2431, 0.6181, 0.2448, 0.3708, 0.5069, 0.1292, 0.5069, 0.1292, 0.5, 0.3764, 0.4979, 0.625, 0.2505, 0.6271, 0.5042, 0.6181, 0.4969, 0.6181, 0.2542, 0.6181, 0.5069, 0.3802, 0.5069, 0.3764, 0.4979, 0.6181, 0.4969, 0.3708, 0.7431, 0.3708, 0.5069, 0.3802, 0.5069, 0.3802, 0.7431, 0.6271, 0.5042, 0.6271, 0.7486, 0.6181, 0.7448, 0.6181, 0.5069, 0.6181, 0.7542, 0.3764, 0.7521, 0.3802, 0.7431, 0.6181, 0.7448, 0.1292, 0.7431, 0.3708, 0.7431, 0.3764, 0.7521, 0.1292, 0.75, 0.6271, 0.7486, 0.625, 0.9958, 0.6181, 0.9958, 0.6181, 0.7542, 0.1292, 0.5069, 0.3708, 0.5069, 0.3708, 0.7431, 0.1292, 0.7431, 0.3819, 0.006944, 0.6181, 0.006944, 0.6181, 0.2448, 0.3819, 0.2431, 0.3764, 0.7521, 0.6181, 0.7542, 0.6181, 0.9958, 0.3819, 0.9958, 0.6271, 0.5042, 0.8708, 0.5069, 0.8708, 0.7431, 0.6271, 0.7486, 0.3819, 0.2542, 0.6181, 0.2542, 0.6181, 0.4969, 0.3764, 0.4979, 0.3802, 0.5069, 0.6181, 0.5069, 0.6181, 0.7448, 0.3802, 0.7431])
me_cube_056.materials.append(mat_sword_gold)
me_cube_056.update()
me_cube_051 = bpy.data.meshes.new('Cube.051')
me_cube_051.from_pydata([(-0.0605, -0.007, -0.04), (-0.0605, -0.009, -0.038), (-0.0625, -0.007, -0.038), (-0.0605, -0.009, 0.038), (-0.0605, -0.007, 0.04), (-0.0625, -0.007, 0.038), (-0.0605, 0.007, -0.04), (-0.0625, 0.007, -0.038), (-0.0605, 0.009, -0.038), (-0.0605, 0.007, 0.04), (-0.0605, 0.009, 0.038), (-0.0625, 0.007, 0.038), (0.0605, -0.007, -0.04), (0.0625, -0.007, -0.038), (0.0605, -0.009, -0.038), (0.0605, -0.007, 0.04), (0.0605, -0.009, 0.038), (0.0625, -0.007, 0.038), (0.0605, 0.007, -0.04), (0.0605, 0.009, -0.038), (0.0625, 0.007, -0.038), (0.0605, 0.007, 0.04), (0.0625, 0.007, 0.038), (0.0605, 0.009, 0.038)], [], [(0, 1, 2), (3, 4, 5), (6, 7, 8), (9, 10, 11), (12, 13, 14), (15, 16, 17), (18, 19, 20), (21, 22, 23), (6, 0, 2, 7), (1, 3, 5, 2), (4, 9, 11, 5), (10, 8, 7, 11), (18, 6, 8, 19), (9, 21, 23, 10), (22, 20, 19, 23), (12, 18, 20, 13), (21, 15, 17, 22), (16, 14, 13, 17), (0, 12, 14, 1), (15, 4, 3, 16), (6, 18, 12, 0), (2, 5, 11, 7), (14, 16, 3, 1), (21, 9, 4, 15), (8, 10, 23, 19), (20, 22, 17, 13)])
_uv = me_cube_051.uv_layers.new(name='UVMap')
_uv.uv.foreach_set('vector', [0.129, 0.7222, 0.129, 0.75, 0.125, 0.7222, 0.6188, 0.996, 0.625, 0.996, 0.6188, 1.0, 0.129, 0.5278, 0.125, 0.5278, 0.129, 0.5, 0.625, 0.2434, 0.6187, 0.254, 0.6188, 0.2292, 0.371, 0.7222, 0.3797, 0.7222, 0.3761, 0.752, 0.627, 0.7381, 0.6187, 0.754, 0.6188, 0.7292, 0.371, 0.5278, 0.3761, 0.498, 0.3797, 0.5278, 0.627, 0.5198, 0.6188, 0.5278, 0.6188, 0.497, 0.129, 0.5278, 0.129, 0.7222, 0.125, 0.7222, 0.125, 0.5278, 0.3813, 0.0, 0.6188, 0.0, 0.6188, 0.02778, 0.3812, 0.02778, 0.625, 0.02778, 0.625, 0.2434, 0.6188, 0.2292, 0.6188, 0.02778, 0.6187, 0.254, 0.3812, 0.254, 0.3812, 0.2222, 0.6188, 0.2292, 0.371, 0.5278, 0.129, 0.5278, 0.129, 0.5, 0.3761, 0.498, 0.625, 0.2434, 0.627, 0.5198, 0.6188, 0.497, 0.6187, 0.254, 0.6188, 0.5278, 0.3797, 0.5278, 0.3761, 0.498, 0.6188, 0.497, 0.371, 0.7222, 0.371, 0.5278, 0.3797, 0.5278, 0.3797, 0.7222, 0.627, 0.5198, 0.627, 0.7381, 0.6188, 0.7292, 0.6188, 0.5278, 0.6187, 0.754, 0.3761, 0.752, 0.3797, 0.7222, 0.6188, 0.7292, 0.129, 0.7222, 0.371, 0.7222, 0.3761, 0.752, 0.129, 0.75, 0.627, 0.7381, 0.625, 0.996, 0.6188, 0.996, 0.6187, 0.754, 0.129, 0.5278, 0.371, 0.5278, 0.371, 0.7222, 0.129, 0.7222, 0.3812, 0.02778, 0.6188, 0.02778, 0.6188, 0.2292, 0.3812, 0.2222, 0.3761, 0.752, 0.6187, 0.754, 0.6188, 0.996, 0.3812, 0.996, 0.627, 0.5198, 0.871, 0.5278, 0.871, 0.7222, 0.627, 0.7381, 0.3812, 0.254, 0.6187, 0.254, 0.6188, 0.497, 0.3761, 0.498, 0.3797, 0.5278, 0.6188, 0.5278, 0.6188, 0.7292, 0.3797, 0.7222])
me_cube_051.materials.append(mat_sword_leather_light)
me_cube_051.update()
me_cube_052 = bpy.data.meshes.new('Cube.052')
me_cube_052.from_pydata([(-0.0605, -0.007, -0.04), (-0.0605, -0.009, -0.038), (-0.0625, -0.007, -0.038), (-0.0605, -0.009, 0.038), (-0.0605, -0.007, 0.04), (-0.0625, -0.007, 0.038), (-0.0605, 0.007, -0.04), (-0.0625, 0.007, -0.038), (-0.0605, 0.009, -0.038), (-0.0605, 0.007, 0.04), (-0.0605, 0.009, 0.038), (-0.0625, 0.007, 0.038), (0.0605, -0.007, -0.04), (0.0625, -0.007, -0.038), (0.0605, -0.009, -0.038), (0.0605, -0.007, 0.04), (0.0605, -0.009, 0.038), (0.0625, -0.007, 0.038), (0.0605, 0.007, -0.04), (0.0605, 0.009, -0.038), (0.0625, 0.007, -0.038), (0.0605, 0.007, 0.04), (0.0625, 0.007, 0.038), (0.0605, 0.009, 0.038)], [], [(0, 1, 2), (3, 4, 5), (6, 7, 8), (9, 10, 11), (12, 13, 14), (15, 16, 17), (18, 19, 20), (21, 22, 23), (6, 0, 2, 7), (1, 3, 5, 2), (4, 9, 11, 5), (10, 8, 7, 11), (18, 6, 8, 19), (9, 21, 23, 10), (22, 20, 19, 23), (12, 18, 20, 13), (21, 15, 17, 22), (16, 14, 13, 17), (0, 12, 14, 1), (15, 4, 3, 16), (6, 18, 12, 0), (2, 5, 11, 7), (14, 16, 3, 1), (21, 9, 4, 15), (8, 10, 23, 19), (20, 22, 17, 13)])
_uv = me_cube_052.uv_layers.new(name='UVMap')
_uv.uv.foreach_set('vector', [0.129, 0.7222, 0.129, 0.75, 0.125, 0.7222, 0.6188, 0.996, 0.625, 0.996, 0.6188, 1.0, 0.129, 0.5278, 0.125, 0.5278, 0.129, 0.5, 0.625, 0.2434, 0.6187, 0.254, 0.6188, 0.2292, 0.371, 0.7222, 0.3797, 0.7222, 0.3761, 0.752, 0.627, 0.7381, 0.6187, 0.754, 0.6188, 0.7292, 0.371, 0.5278, 0.3761, 0.498, 0.3797, 0.5278, 0.627, 0.5198, 0.6188, 0.5278, 0.6188, 0.497, 0.129, 0.5278, 0.129, 0.7222, 0.125, 0.7222, 0.125, 0.5278, 0.3813, 0.0, 0.6188, 0.0, 0.6188, 0.02778, 0.3812, 0.02778, 0.625, 0.02778, 0.625, 0.2434, 0.6188, 0.2292, 0.6188, 0.02778, 0.6187, 0.254, 0.3812, 0.254, 0.3812, 0.2222, 0.6188, 0.2292, 0.371, 0.5278, 0.129, 0.5278, 0.129, 0.5, 0.3761, 0.498, 0.625, 0.2434, 0.627, 0.5198, 0.6188, 0.497, 0.6187, 0.254, 0.6188, 0.5278, 0.3797, 0.5278, 0.3761, 0.498, 0.6188, 0.497, 0.371, 0.7222, 0.371, 0.5278, 0.3797, 0.5278, 0.3797, 0.7222, 0.627, 0.5198, 0.627, 0.7381, 0.6188, 0.7292, 0.6188, 0.5278, 0.6187, 0.754, 0.3761, 0.752, 0.3797, 0.7222, 0.6188, 0.7292, 0.129, 0.7222, 0.371, 0.7222, 0.3761, 0.752, 0.129, 0.75, 0.627, 0.7381, 0.625, 0.996, 0.6188, 0.996, 0.6187, 0.754, 0.129, 0.5278, 0.371, 0.5278, 0.371, 0.7222, 0.129, 0.7222, 0.3812, 0.02778, 0.6188, 0.02778, 0.6188, 0.2292, 0.3812, 0.2222, 0.3761, 0.752, 0.6187, 0.754, 0.6188, 0.996, 0.3812, 0.996, 0.627, 0.5198, 0.871, 0.5278, 0.871, 0.7222, 0.627, 0.7381, 0.3812, 0.254, 0.6187, 0.254, 0.6188, 0.497, 0.3761, 0.498, 0.3797, 0.5278, 0.6188, 0.5278, 0.6188, 0.7292, 0.3797, 0.7222])
me_cube_052.materials.append(mat_sword_leather_light)
me_cube_052.update()
me_cube_050 = bpy.data.meshes.new('Cube.050')
me_cube_050.from_pydata([(-0.0515, -0.0465, -0.17), (-0.0515, -0.0525, -0.164), (-0.0575, -0.0465, -0.164), (-0.0515, -0.0525, 0.164), (-0.0515, -0.0465, 0.17), (-0.0575, -0.0465, 0.164), (-0.0515, 0.0465, -0.17), (-0.0575, 0.0465, -0.164), (-0.0515, 0.0525, -0.164), (-0.0515, 0.0465, 0.17), (-0.0515, 0.0525, 0.164), (-0.0575, 0.0465, 0.164), (0.0515, -0.0465, -0.17), (0.0575, -0.0465, -0.164), (0.0515, -0.0525, -0.164), (0.0515, -0.0465, 0.17), (0.0515, -0.0525, 0.164), (0.0575, -0.0465, 0.164), (0.0515, 0.0465, -0.17), (0.0515, 0.0525, -0.164), (0.0575, 0.0465, -0.164), (0.0515, 0.0465, 0.17), (0.0575, 0.0465, 0.164), (0.0515, 0.0525, 0.164)], [], [(0, 1, 2), (3, 4, 5), (6, 7, 8), (9, 10, 11), (12, 13, 14), (15, 16, 17), (18, 19, 20), (21, 22, 23), (6, 0, 2, 7), (1, 3, 5, 2), (4, 9, 11, 5), (10, 8, 7, 11), (18, 6, 8, 19), (9, 21, 23, 10), (22, 20, 19, 23), (12, 18, 20, 13), (21, 15, 17, 22), (16, 14, 13, 17), (0, 12, 14, 1), (15, 4, 3, 16), (6, 18, 12, 0), (2, 5, 11, 7), (14, 16, 3, 1), (21, 9, 4, 15), (8, 10, 23, 19), (20, 22, 17, 13)])
_uv = me_cube_050.uv_layers.new(name='UVMap')
_uv.uv.foreach_set('vector', [0.138, 0.7357, 0.138, 0.75, 0.125, 0.7357, 0.6206, 0.987, 0.625, 0.987, 0.6206, 1.0, 0.138, 0.5143, 0.125, 0.5143, 0.138, 0.5, 0.625, 0.2539, 0.6206, 0.263, 0.6206, 0.2393, 0.362, 0.7357, 0.3783, 0.7357, 0.3707, 0.7565, 0.6315, 0.7494, 0.6206, 0.763, 0.6206, 0.7393, 0.362, 0.5143, 0.3707, 0.4935, 0.3783, 0.5143, 0.6315, 0.5075, 0.6206, 0.5143, 0.6206, 0.4902, 0.138, 0.5143, 0.138, 0.7357, 0.125, 0.7357, 0.125, 0.5143, 0.3794, 0.0, 0.6206, 0.0, 0.6206, 0.01429, 0.3794, 0.01429, 0.625, 0.01429, 0.625, 0.2539, 0.6206, 0.2393, 0.6206, 0.01429, 0.6206, 0.263, 0.3794, 0.263, 0.3794, 0.2357, 0.6206, 0.2393, 0.362, 0.5143, 0.138, 0.5143, 0.138, 0.5, 0.3707, 0.4935, 0.625, 0.2539, 0.6315, 0.5075, 0.6206, 0.4902, 0.6206, 0.263, 0.6206, 0.5143, 0.3783, 0.5143, 0.3707, 0.4935, 0.6206, 0.4902, 0.362, 0.7357, 0.362, 0.5143, 0.3783, 0.5143, 0.3783, 0.7357, 0.6315, 0.5075, 0.6315, 0.7494, 0.6206, 0.7393, 0.6206, 0.5143, 0.6206, 0.763, 0.3707, 0.7565, 0.3783, 0.7357, 0.6206, 0.7393, 0.138, 0.7357, 0.362, 0.7357, 0.3707, 0.7565, 0.138, 0.75, 0.6315, 0.7494, 0.625, 0.987, 0.6206, 0.987, 0.6206, 0.763, 0.138, 0.5143, 0.362, 0.5143, 0.362, 0.7357, 0.138, 0.7357, 0.3794, 0.01429, 0.6206, 0.01429, 0.6206, 0.2393, 0.3794, 0.2357, 0.3707, 0.7565, 0.6206, 0.763, 0.6206, 0.987, 0.3794, 0.987, 0.6315, 0.5075, 0.862, 0.5143, 0.862, 0.7357, 0.6315, 0.7494, 0.3794, 0.263, 0.6206, 0.263, 0.6206, 0.4902, 0.3707, 0.4935, 0.3783, 0.5143, 0.6206, 0.5143, 0.6206, 0.7393, 0.3783, 0.7357])
me_cube_050.materials.append(mat_sword_leather)
me_cube_050.update()
me_cube_068 = bpy.data.meshes.new('Cube.068')
me_cube_068.from_pydata([(-0.123, -0.043, -0.06), (-0.123, -0.045, -0.058), (-0.125, -0.043, -0.058), (-0.123, -0.045, 0.058), (-0.123, -0.043, 0.06), (-0.125, -0.043, 0.058), (-0.123, 0.043, -0.06), (-0.125, 0.043, -0.058), (-0.123, 0.045, -0.058), (-0.123, 0.043, 0.06), (-0.123, 0.045, 0.058), (-0.125, 0.043, 0.058), (0.123, -0.043, -0.06), (0.125, -0.043, -0.058), (0.123, -0.045, -0.058), (0.123, -0.043, 0.06), (0.123, -0.045, 0.058), (0.125, -0.043, 0.058), (0.123, 0.043, -0.06), (0.123, 0.045, -0.058), (0.125, 0.043, -0.058), (0.123, 0.043, 0.06), (0.125, 0.043, 0.058), (0.123, 0.045, 0.058)], [], [(0, 1, 2), (3, 4, 5), (6, 7, 8), (9, 10, 11), (12, 13, 14), (15, 16, 17), (18, 19, 20), (21, 22, 23), (6, 0, 2, 7), (1, 3, 5, 2), (4, 9, 11, 5), (10, 8, 7, 11), (18, 6, 8, 19), (9, 21, 23, 10), (22, 20, 19, 23), (12, 18, 20, 13), (21, 15, 17, 22), (16, 14, 13, 17), (0, 12, 14, 1), (15, 4, 3, 16), (6, 18, 12, 0), (2, 5, 11, 7), (14, 16, 3, 1), (21, 9, 4, 15), (8, 10, 23, 19), (20, 22, 17, 13)])
_uv = me_cube_068.uv_layers.new(name='UVMap')
_uv.uv.foreach_set('vector', [0.127, 0.7444, 0.127, 0.75, 0.125, 0.7444, 0.6208, 0.998, 0.625, 0.998, 0.6208, 1.0, 0.127, 0.5056, 0.125, 0.5056, 0.127, 0.5, 0.625, 0.2495, 0.6208, 0.252, 0.6208, 0.2458, 0.373, 0.7444, 0.3781, 0.7444, 0.3761, 0.751, 0.626, 0.7482, 0.6208, 0.752, 0.6208, 0.7458, 0.373, 0.5056, 0.3761, 0.499, 0.3781, 0.5056, 0.626, 0.5037, 0.6208, 0.5056, 0.6208, 0.4985, 0.127, 0.5056, 0.127, 0.7444, 0.125, 0.7444, 0.125, 0.5056, 0.3792, 0.0, 0.6208, 0.0, 0.6208, 0.005556, 0.3792, 0.005556, 0.625, 0.005556, 0.625, 0.2495, 0.6208, 0.2458, 0.6208, 0.005556, 0.6208, 0.252, 0.3792, 0.252, 0.3792, 0.2444, 0.6208, 0.2458, 0.373, 0.5056, 0.127, 0.5056, 0.127, 0.5, 0.3761, 0.499, 0.625, 0.2495, 0.626, 0.5037, 0.6208, 0.4985, 0.6208, 0.252, 0.6208, 0.5056, 0.3781, 0.5056, 0.3761, 0.499, 0.6208, 0.4985, 0.373, 0.7444, 0.373, 0.5056, 0.3781, 0.5056, 0.3781, 0.7444, 0.626, 0.5037, 0.626, 0.7482, 0.6208, 0.7458, 0.6208, 0.5056, 0.6208, 0.752, 0.3761, 0.751, 0.3781, 0.7444, 0.6208, 0.7458, 0.127, 0.7444, 0.373, 0.7444, 0.3761, 0.751, 0.127, 0.75, 0.626, 0.7482, 0.625, 0.998, 0.6208, 0.998, 0.6208, 0.752, 0.127, 0.5056, 0.373, 0.5056, 0.373, 0.7444, 0.127, 0.7444, 0.3792, 0.005556, 0.6208, 0.005556, 0.6208, 0.2458, 0.3792, 0.2444, 0.3761, 0.751, 0.6208, 0.752, 0.6208, 0.998, 0.3792, 0.998, 0.626, 0.5037, 0.873, 0.5056, 0.873, 0.7444, 0.626, 0.7482, 0.3792, 0.252, 0.6208, 0.252, 0.6208, 0.4985, 0.3761, 0.499, 0.3781, 0.5056, 0.6208, 0.5056, 0.6208, 0.7458, 0.3781, 0.7444])
me_cube_068.materials.append(mat_sword_silver)
me_cube_068.update()
me_cube_069 = bpy.data.meshes.new('Cube.069')
me_cube_069.from_pydata([(-0.083, -0.0405, -0.05), (-0.083, -0.0425, -0.048), (-0.085, -0.0405, -0.048), (-0.083, -0.0425, 0.048), (-0.083, -0.0405, 0.05), (-0.085, -0.0405, 0.048), (-0.083, 0.0405, -0.05), (-0.085, 0.0405, -0.048), (-0.083, 0.0425, -0.048), (-0.083, 0.0405, 0.05), (-0.083, 0.0425, 0.048), (-0.085, 0.0405, 0.048), (0.083, -0.0405, -0.05), (0.085, -0.0405, -0.048), (0.083, -0.0425, -0.048), (0.083, -0.0405, 0.05), (0.083, -0.0425, 0.048), (0.085, -0.0405, 0.048), (0.083, 0.0405, -0.05), (0.083, 0.0425, -0.048), (0.085, 0.0405, -0.048), (0.083, 0.0405, 0.05), (0.085, 0.0405, 0.048), (0.083, 0.0425, 0.048)], [], [(0, 1, 2), (3, 4, 5), (6, 7, 8), (9, 10, 11), (12, 13, 14), (15, 16, 17), (18, 19, 20), (21, 22, 23), (6, 0, 2, 7), (1, 3, 5, 2), (4, 9, 11, 5), (10, 8, 7, 11), (18, 6, 8, 19), (9, 21, 23, 10), (22, 20, 19, 23), (12, 18, 20, 13), (21, 15, 17, 22), (16, 14, 13, 17), (0, 12, 14, 1), (15, 4, 3, 16), (6, 18, 12, 0), (2, 5, 11, 7), (14, 16, 3, 1), (21, 9, 4, 15), (8, 10, 23, 19), (20, 22, 17, 13)])
_uv = me_cube_069.uv_layers.new(name='UVMap')
_uv.uv.foreach_set('vector', [0.1279, 0.7441, 0.1279, 0.75, 0.125, 0.7441, 0.62, 0.9971, 0.625, 0.9971, 0.62, 1.0, 0.1279, 0.5059, 0.125, 0.5059, 0.1279, 0.5, 0.625, 0.25, 0.62, 0.2529, 0.62, 0.2456, 0.3721, 0.7441, 0.3787, 0.7441, 0.376, 0.7515, 0.6265, 0.7485, 0.62, 0.7529, 0.62, 0.7456, 0.3721, 0.5059, 0.376, 0.4985, 0.3788, 0.5059, 0.6265, 0.5037, 0.62, 0.5059, 0.62, 0.4978, 0.1279, 0.5059, 0.1279, 0.7441, 0.125, 0.7441, 0.125, 0.5059, 0.38, 0.0, 0.62, 0.0, 0.62, 0.005882, 0.38, 0.005882, 0.625, 0.005882, 0.625, 0.25, 0.62, 0.2456, 0.62, 0.005882, 0.62, 0.2529, 0.38, 0.2529, 0.38, 0.2441, 0.62, 0.2456, 0.3721, 0.5059, 0.1279, 0.5059, 0.1279, 0.5, 0.376, 0.4985, 0.625, 0.25, 0.6265, 0.5037, 0.62, 0.4978, 0.62, 0.2529, 0.62, 0.5059, 0.3788, 0.5059, 0.376, 0.4985, 0.62, 0.4978, 0.3721, 0.7441, 0.3721, 0.5059, 0.3788, 0.5059, 0.3787, 0.7441, 0.6265, 0.5037, 0.6265, 0.7485, 0.62, 0.7456, 0.62, 0.5059, 0.62, 0.7529, 0.376, 0.7515, 0.3787, 0.7441, 0.62, 0.7456, 0.1279, 0.7441, 0.3721, 0.7441, 0.376, 0.7515, 0.1279, 0.75, 0.6265, 0.7485, 0.625, 0.9971, 0.62, 0.9971, 0.62, 0.7529, 0.1279, 0.5059, 0.3721, 0.5059, 0.3721, 0.7441, 0.1279, 0.7441, 0.38, 0.005882, 0.62, 0.005882, 0.62, 0.2456, 0.38, 0.2441, 0.376, 0.7515, 0.62, 0.7529, 0.62, 0.9971, 0.38, 0.9971, 0.6265, 0.5037, 0.8721, 0.5059, 0.8721, 0.7441, 0.6265, 0.7485, 0.38, 0.2529, 0.62, 0.2529, 0.62, 0.4978, 0.376, 0.4985, 0.3788, 0.5059, 0.62, 0.5059, 0.62, 0.7456, 0.3787, 0.7441])
me_cube_069.materials.append(mat_sword_edge_highlight)
me_cube_069.update()
me_cube_070 = bpy.data.meshes.new('Cube.070')
me_cube_070.from_pydata([(-0.043, -0.038, -0.035), (-0.043, -0.04, -0.033), (-0.045, -0.038, -0.033), (-0.043, -0.04, 0.033), (-0.043, -0.038, 0.035), (-0.045, -0.038, 0.033), (-0.043, 0.038, -0.035), (-0.045, 0.038, -0.033), (-0.043, 0.04, -0.033), (-0.043, 0.038, 0.035), (-0.043, 0.04, 0.033), (-0.045, 0.038, 0.033), (0.043, -0.038, -0.035), (0.045, -0.038, -0.033), (0.043, -0.04, -0.033), (0.043, -0.038, 0.035), (0.043, -0.04, 0.033), (0.045, -0.038, 0.033), (0.043, 0.038, -0.035), (0.043, 0.04, -0.033), (0.045, 0.038, -0.033), (0.043, 0.038, 0.035), (0.045, 0.038, 0.033), (0.043, 0.04, 0.033)], [], [(0, 1, 2), (3, 4, 5), (6, 7, 8), (9, 10, 11), (12, 13, 14), (15, 16, 17), (18, 19, 20), (21, 22, 23), (6, 0, 2, 7), (1, 3, 5, 2), (4, 9, 11, 5), (10, 8, 7, 11), (18, 6, 8, 19), (9, 21, 23, 10), (22, 20, 19, 23), (12, 18, 20, 13), (21, 15, 17, 22), (16, 14, 13, 17), (0, 12, 14, 1), (15, 4, 3, 16), (6, 18, 12, 0), (2, 5, 11, 7), (14, 16, 3, 1), (21, 9, 4, 15), (8, 10, 23, 19), (20, 22, 17, 13)])
_uv = me_cube_070.uv_layers.new(name='UVMap')
_uv.uv.foreach_set('vector', [0.1306, 0.7438, 0.1306, 0.75, 0.125, 0.7438, 0.6179, 0.9944, 0.625, 0.9944, 0.6179, 1.0, 0.1306, 0.5063, 0.125, 0.5063, 0.1306, 0.5, 0.625, 0.2516, 0.6179, 0.2556, 0.6179, 0.2453, 0.3694, 0.7437, 0.3804, 0.7437, 0.3758, 0.7528, 0.6278, 0.7497, 0.6179, 0.7556, 0.6179, 0.7453, 0.3694, 0.5063, 0.3758, 0.4972, 0.3804, 0.5062, 0.6278, 0.5033, 0.6179, 0.5063, 0.6179, 0.4958, 0.1306, 0.5063, 0.1306, 0.7438, 0.125, 0.7438, 0.125, 0.5063, 0.3821, 0.0, 0.6179, 0.0, 0.6179, 0.00625, 0.3821, 0.00625, 0.625, 0.00625, 0.625, 0.2516, 0.6179, 0.2453, 0.6179, 0.00625, 0.6179, 0.2556, 0.3821, 0.2556, 0.3821, 0.2437, 0.6179, 0.2453, 0.3694, 0.5063, 0.1306, 0.5063, 0.1306, 0.5, 0.3758, 0.4972, 0.625, 0.2516, 0.6278, 0.5033, 0.6179, 0.4958, 0.6179, 0.2556, 0.6179, 0.5063, 0.3804, 0.5062, 0.3758, 0.4972, 0.6179, 0.4958, 0.3694, 0.7437, 0.3694, 0.5063, 0.3804, 0.5062, 0.3804, 0.7437, 0.6278, 0.5033, 0.6278, 0.7497, 0.6179, 0.7453, 0.6179, 0.5063, 0.6179, 0.7556, 0.3758, 0.7528, 0.3804, 0.7437, 0.6179, 0.7453, 0.1306, 0.7438, 0.3694, 0.7437, 0.3758, 0.7528, 0.1306, 0.75, 0.6278, 0.7497, 0.625, 0.9944, 0.6179, 0.9944, 0.6179, 0.7556, 0.1306, 0.5063, 0.3694, 0.5063, 0.3694, 0.7437, 0.1306, 0.7438, 0.3821, 0.00625, 0.6179, 0.00625, 0.6179, 0.2453, 0.3821, 0.2437, 0.3758, 0.7528, 0.6179, 0.7556, 0.6179, 0.9944, 0.3821, 0.9944, 0.6278, 0.5033, 0.8694, 0.5063, 0.8694, 0.7437, 0.6278, 0.7497, 0.3821, 0.2556, 0.6179, 0.2556, 0.6179, 0.4958, 0.3758, 0.4972, 0.3804, 0.5062, 0.6179, 0.5063, 0.6179, 0.7453, 0.3804, 0.7437])
me_cube_070.materials.append(mat_sword_silver)
me_cube_070.update()
me_cube_067 = bpy.data.meshes.new('Cube.067')
me_cube_067.from_pydata([(-0.0355, -0.0505, -0.35), (-0.0355, -0.0525, -0.348), (-0.0375, -0.0505, -0.348), (-0.0355, -0.0525, 0.348), (-0.0355, -0.0505, 0.35), (-0.0375, -0.0505, 0.348), (-0.0355, 0.0505, -0.35), (-0.0375, 0.0505, -0.348), (-0.0355, 0.0525, -0.348), (-0.0355, 0.0505, 0.35), (-0.0355, 0.0525, 0.348), (-0.0375, 0.0505, 0.348), (0.0355, -0.0505, -0.35), (0.0375, -0.0505, -0.348), (0.0355, -0.0525, -0.348), (0.0355, -0.0505, 0.35), (0.0355, -0.0525, 0.348), (0.0375, -0.0505, 0.348), (0.0355, 0.0505, -0.35), (0.0355, 0.0525, -0.348), (0.0375, 0.0505, -0.348), (0.0355, 0.0505, 0.35), (0.0375, 0.0505, 0.348), (0.0355, 0.0525, 0.348)], [], [(0, 1, 2), (3, 4, 5), (6, 7, 8), (9, 10, 11), (12, 13, 14), (15, 16, 17), (18, 19, 20), (21, 22, 23), (6, 0, 2, 7), (1, 3, 5, 2), (4, 9, 11, 5), (10, 8, 7, 11), (18, 6, 8, 19), (9, 21, 23, 10), (22, 20, 19, 23), (12, 18, 20, 13), (21, 15, 17, 22), (16, 14, 13, 17), (0, 12, 14, 1), (15, 4, 3, 16), (6, 18, 12, 0), (2, 5, 11, 7), (14, 16, 3, 1), (21, 9, 4, 15), (8, 10, 23, 19), (20, 22, 17, 13)])
_uv = me_cube_067.uv_layers.new(name='UVMap')
_uv.uv.foreach_set('vector', [0.1317, 0.7452, 0.1317, 0.75, 0.125, 0.7452, 0.6243, 0.9933, 0.625, 0.9933, 0.6243, 1.0, 0.1317, 0.5048, 0.125, 0.5048, 0.1317, 0.5, 0.625, 0.2529, 0.6243, 0.2567, 0.6243, 0.2464, 0.3683, 0.7452, 0.3755, 0.7452, 0.372, 0.7533, 0.6283, 0.751, 0.6243, 0.7567, 0.6243, 0.7464, 0.3683, 0.5048, 0.372, 0.4967, 0.3755, 0.5048, 0.6283, 0.5019, 0.6243, 0.5048, 0.6243, 0.495, 0.1317, 0.5048, 0.1317, 0.7452, 0.125, 0.7452, 0.125, 0.5048, 0.3757, 0.0, 0.6243, 0.0, 0.6243, 0.004762, 0.3757, 0.004762, 0.625, 0.004762, 0.625, 0.2529, 0.6243, 0.2464, 0.6243, 0.004762, 0.6243, 0.2567, 0.3757, 0.2567, 0.3757, 0.2452, 0.6243, 0.2464, 0.3683, 0.5048, 0.1317, 0.5048, 0.1317, 0.5, 0.372, 0.4967, 0.625, 0.2529, 0.6283, 0.5019, 0.6243, 0.495, 0.6243, 0.2567, 0.6243, 0.5048, 0.3755, 0.5048, 0.372, 0.4967, 0.6243, 0.495, 0.3683, 0.7452, 0.3683, 0.5048, 0.3755, 0.5048, 0.3755, 0.7452, 0.6283, 0.5019, 0.6283, 0.751, 0.6243, 0.7464, 0.6243, 0.5048, 0.6243, 0.7567, 0.372, 0.7533, 0.3755, 0.7452, 0.6243, 0.7464, 0.1317, 0.7452, 0.3683, 0.7452, 0.372, 0.7533, 0.1317, 0.75, 0.6283, 0.751, 0.625, 0.9933, 0.6243, 0.9933, 0.6243, 0.7567, 0.1317, 0.5048, 0.3683, 0.5048, 0.3683, 0.7452, 0.1317, 0.7452, 0.3757, 0.004762, 0.6243, 0.004762, 0.6243, 0.2464, 0.3757, 0.2452, 0.372, 0.7533, 0.6243, 0.7567, 0.6243, 0.9933, 0.3757, 0.9933, 0.6283, 0.5019, 0.8683, 0.5048, 0.8683, 0.7452, 0.6283, 0.751, 0.3757, 0.2567, 0.6243, 0.2567, 0.6243, 0.495, 0.372, 0.4967, 0.3755, 0.5048, 0.6243, 0.5048, 0.6243, 0.7464, 0.3755, 0.7452])
me_cube_067.materials.append(mat_sword_blade_shadow)
me_cube_067.update()
me_cube_066 = bpy.data.meshes.new('Cube.066')
me_cube_066.from_pydata([(-0.0355, -0.0505, -0.35), (-0.0355, -0.0525, -0.348), (-0.0375, -0.0505, -0.348), (-0.0355, -0.0525, 0.348), (-0.0355, -0.0505, 0.35), (-0.0375, -0.0505, 0.348), (-0.0355, 0.0505, -0.35), (-0.0375, 0.0505, -0.348), (-0.0355, 0.0525, -0.348), (-0.0355, 0.0505, 0.35), (-0.0355, 0.0525, 0.348), (-0.0375, 0.0505, 0.348), (0.0355, -0.0505, -0.35), (0.0375, -0.0505, -0.348), (0.0355, -0.0525, -0.348), (0.0355, -0.0505, 0.35), (0.0355, -0.0525, 0.348), (0.0375, -0.0505, 0.348), (0.0355, 0.0505, -0.35), (0.0355, 0.0525, -0.348), (0.0375, 0.0505, -0.348), (0.0355, 0.0505, 0.35), (0.0375, 0.0505, 0.348), (0.0355, 0.0525, 0.348)], [], [(0, 1, 2), (3, 4, 5), (6, 7, 8), (9, 10, 11), (12, 13, 14), (15, 16, 17), (18, 19, 20), (21, 22, 23), (6, 0, 2, 7), (1, 3, 5, 2), (4, 9, 11, 5), (10, 8, 7, 11), (18, 6, 8, 19), (9, 21, 23, 10), (22, 20, 19, 23), (12, 18, 20, 13), (21, 15, 17, 22), (16, 14, 13, 17), (0, 12, 14, 1), (15, 4, 3, 16), (6, 18, 12, 0), (2, 5, 11, 7), (14, 16, 3, 1), (21, 9, 4, 15), (8, 10, 23, 19), (20, 22, 17, 13)])
_uv = me_cube_066.uv_layers.new(name='UVMap')
_uv.uv.foreach_set('vector', [0.1317, 0.7452, 0.1317, 0.75, 0.125, 0.7452, 0.6243, 0.9933, 0.625, 0.9933, 0.6243, 1.0, 0.1317, 0.5048, 0.125, 0.5048, 0.1317, 0.5, 0.625, 0.2529, 0.6243, 0.2567, 0.6243, 0.2464, 0.3683, 0.7452, 0.3755, 0.7452, 0.372, 0.7533, 0.6283, 0.751, 0.6243, 0.7567, 0.6243, 0.7464, 0.3683, 0.5048, 0.372, 0.4967, 0.3755, 0.5048, 0.6283, 0.5019, 0.6243, 0.5048, 0.6243, 0.495, 0.1317, 0.5048, 0.1317, 0.7452, 0.125, 0.7452, 0.125, 0.5048, 0.3757, 0.0, 0.6243, 0.0, 0.6243, 0.004762, 0.3757, 0.004762, 0.625, 0.004762, 0.625, 0.2529, 0.6243, 0.2464, 0.6243, 0.004762, 0.6243, 0.2567, 0.3757, 0.2567, 0.3757, 0.2452, 0.6243, 0.2464, 0.3683, 0.5048, 0.1317, 0.5048, 0.1317, 0.5, 0.372, 0.4967, 0.625, 0.2529, 0.6283, 0.5019, 0.6243, 0.495, 0.6243, 0.2567, 0.6243, 0.5048, 0.3755, 0.5048, 0.372, 0.4967, 0.6243, 0.495, 0.3683, 0.7452, 0.3683, 0.5048, 0.3755, 0.5048, 0.3755, 0.7452, 0.6283, 0.5019, 0.6283, 0.751, 0.6243, 0.7464, 0.6243, 0.5048, 0.6243, 0.7567, 0.372, 0.7533, 0.3755, 0.7452, 0.6243, 0.7464, 0.1317, 0.7452, 0.3683, 0.7452, 0.372, 0.7533, 0.1317, 0.75, 0.6283, 0.751, 0.625, 0.9933, 0.6243, 0.9933, 0.6243, 0.7567, 0.1317, 0.5048, 0.3683, 0.5048, 0.3683, 0.7452, 0.1317, 0.7452, 0.3757, 0.004762, 0.6243, 0.004762, 0.6243, 0.2464, 0.3757, 0.2452, 0.372, 0.7533, 0.6243, 0.7567, 0.6243, 0.9933, 0.3757, 0.9933, 0.6283, 0.5019, 0.8683, 0.5048, 0.8683, 0.7452, 0.6283, 0.751, 0.3757, 0.2567, 0.6243, 0.2567, 0.6243, 0.495, 0.372, 0.4967, 0.3755, 0.5048, 0.6243, 0.5048, 0.6243, 0.7464, 0.3755, 0.7452])
me_cube_066.materials.append(mat_sword_edge_highlight)
me_cube_066.update()
me_cube_065 = bpy.data.meshes.new('Cube.065')
me_cube_065.from_pydata([(-0.167, -0.042, -0.35), (-0.167, -0.045, -0.347), (-0.17, -0.042, -0.347), (-0.167, -0.045, 0.347), (-0.167, -0.042, 0.35), (-0.17, -0.042, 0.347), (-0.167, 0.042, -0.35), (-0.17, 0.042, -0.347), (-0.167, 0.045, -0.347), (-0.167, 0.042, 0.35), (-0.167, 0.045, 0.347), (-0.17, 0.042, 0.347), (0.167, -0.042, -0.35), (0.17, -0.042, -0.347), (0.167, -0.045, -0.347), (0.167, -0.042, 0.35), (0.167, -0.045, 0.347), (0.17, -0.042, 0.347), (0.167, 0.042, -0.35), (0.167, 0.045, -0.347), (0.17, 0.042, -0.347), (0.167, 0.042, 0.35), (0.17, 0.042, 0.347), (0.167, 0.045, 0.347)], [], [(0, 1, 2), (3, 4, 5), (6, 7, 8), (9, 10, 11), (12, 13, 14), (15, 16, 17), (18, 19, 20), (21, 22, 23), (6, 0, 2, 7), (1, 3, 5, 2), (4, 9, 11, 5), (10, 8, 7, 11), (18, 6, 8, 19), (9, 21, 23, 10), (22, 20, 19, 23), (12, 18, 20, 13), (21, 15, 17, 22), (16, 14, 13, 17), (0, 12, 14, 1), (15, 4, 3, 16), (6, 18, 12, 0), (2, 5, 11, 7), (14, 16, 3, 1), (21, 9, 4, 15), (8, 10, 23, 19), (20, 22, 17, 13)])
_uv = me_cube_065.uv_layers.new(name='UVMap')
_uv.uv.foreach_set('vector', [0.1272, 0.7417, 0.1272, 0.75, 0.125, 0.7417, 0.6239, 0.9978, 0.625, 0.9978, 0.6239, 1.0, 0.1272, 0.5083, 0.125, 0.5083, 0.1272, 0.5, 0.625, 0.2487, 0.6239, 0.2522, 0.6239, 0.2438, 0.3728, 0.7417, 0.3758, 0.7417, 0.3744, 0.7511, 0.6261, 0.7469, 0.6239, 0.7522, 0.6239, 0.7437, 0.3728, 0.5083, 0.3744, 0.4989, 0.3758, 0.5083, 0.6261, 0.5057, 0.6239, 0.5083, 0.6239, 0.4983, 0.1272, 0.5083, 0.1272, 0.7417, 0.125, 0.7417, 0.125, 0.5083, 0.3761, 0.0, 0.6239, 0.0, 0.6239, 0.008333, 0.3761, 0.008333, 0.625, 0.008333, 0.625, 0.2487, 0.6239, 0.2438, 0.6239, 0.008333, 0.6239, 0.2522, 0.3761, 0.2522, 0.3761, 0.2417, 0.6239, 0.2438, 0.3728, 0.5083, 0.1272, 0.5083, 0.1272, 0.5, 0.3744, 0.4989, 0.625, 0.2487, 0.6261, 0.5057, 0.6239, 0.4983, 0.6239, 0.2522, 0.6239, 0.5083, 0.3758, 0.5083, 0.3744, 0.4989, 0.6239, 0.4983, 0.3728, 0.7417, 0.3728, 0.5083, 0.3758, 0.5083, 0.3758, 0.7417, 0.6261, 0.5057, 0.6261, 0.7469, 0.6239, 0.7437, 0.6239, 0.5083, 0.6239, 0.7522, 0.3744, 0.7511, 0.3758, 0.7417, 0.6239, 0.7437, 0.1272, 0.7417, 0.3728, 0.7417, 0.3744, 0.7511, 0.1272, 0.75, 0.6261, 0.7469, 0.625, 0.9978, 0.6239, 0.9978, 0.6239, 0.7522, 0.1272, 0.5083, 0.3728, 0.5083, 0.3728, 0.7417, 0.1272, 0.7417, 0.3761, 0.008333, 0.6239, 0.008333, 0.6239, 0.2438, 0.3761, 0.2417, 0.3744, 0.7511, 0.6239, 0.7522, 0.6239, 0.9978, 0.3761, 0.9978, 0.6261, 0.5057, 0.8728, 0.5083, 0.8728, 0.7417, 0.6261, 0.7469, 0.3761, 0.2522, 0.6239, 0.2522, 0.6239, 0.4983, 0.3744, 0.4989, 0.3758, 0.5083, 0.6239, 0.5083, 0.6239, 0.7437, 0.3758, 0.7417])
me_cube_065.materials.append(mat_sword_silver)
me_cube_065.update()
me_cube_064 = bpy.data.meshes.new('Cube.064')
me_cube_064.from_pydata([(-0.152, -0.0495, -0.11), (-0.152, -0.0525, -0.107), (-0.155, -0.0495, -0.107), (-0.152, -0.0525, 0.107), (-0.152, -0.0495, 0.11), (-0.155, -0.0495, 0.107), (-0.152, 0.0495, -0.11), (-0.155, 0.0495, -0.107), (-0.152, 0.0525, -0.107), (-0.152, 0.0495, 0.11), (-0.152, 0.0525, 0.107), (-0.155, 0.0495, 0.107), (0.152, -0.0495, -0.11), (0.155, -0.0495, -0.107), (0.152, -0.0525, -0.107), (0.152, -0.0495, 0.11), (0.152, -0.0525, 0.107), (0.155, -0.0495, 0.107), (0.152, 0.0495, -0.11), (0.152, 0.0525, -0.107), (0.155, 0.0495, -0.107), (0.152, 0.0495, 0.11), (0.155, 0.0495, 0.107), (0.152, 0.0525, 0.107)], [], [(0, 1, 2), (3, 4, 5), (6, 7, 8), (9, 10, 11), (12, 13, 14), (15, 16, 17), (18, 19, 20), (21, 22, 23), (6, 0, 2, 7), (1, 3, 5, 2), (4, 9, 11, 5), (10, 8, 7, 11), (18, 6, 8, 19), (9, 21, 23, 10), (22, 20, 19, 23), (12, 18, 20, 13), (21, 15, 17, 22), (16, 14, 13, 17), (0, 12, 14, 1), (15, 4, 3, 16), (6, 18, 12, 0), (2, 5, 11, 7), (14, 16, 3, 1), (21, 9, 4, 15), (8, 10, 23, 19), (20, 22, 17, 13)])
_uv = me_cube_064.uv_layers.new(name='UVMap')
_uv.uv.foreach_set('vector', [0.1274, 0.7429, 0.1274, 0.75, 0.125, 0.7429, 0.6216, 0.9976, 0.625, 0.9976, 0.6216, 1.0, 0.1274, 0.5071, 0.125, 0.5071, 0.1274, 0.5, 0.625, 0.2492, 0.6216, 0.2524, 0.6216, 0.2446, 0.3726, 0.7429, 0.3776, 0.7429, 0.3755, 0.7512, 0.6262, 0.7476, 0.6216, 0.7524, 0.6216, 0.7446, 0.3726, 0.5071, 0.3755, 0.4988, 0.3776, 0.5071, 0.6262, 0.5048, 0.6216, 0.5071, 0.6216, 0.4982, 0.1274, 0.5071, 0.1274, 0.7429, 0.125, 0.7429, 0.125, 0.5071, 0.3784, 0.0, 0.6216, 0.0, 0.6216, 0.007143, 0.3784, 0.007143, 0.625, 0.007143, 0.625, 0.2492, 0.6216, 0.2446, 0.6216, 0.007143, 0.6216, 0.2524, 0.3784, 0.2524, 0.3784, 0.2429, 0.6216, 0.2446, 0.3726, 0.5071, 0.1274, 0.5071, 0.1274, 0.5, 0.3755, 0.4988, 0.625, 0.2492, 0.6262, 0.5048, 0.6216, 0.4982, 0.6216, 0.2524, 0.6216, 0.5071, 0.3776, 0.5071, 0.3755, 0.4988, 0.6216, 0.4982, 0.3726, 0.7429, 0.3726, 0.5071, 0.3776, 0.5071, 0.3776, 0.7429, 0.6262, 0.5048, 0.6262, 0.7476, 0.6216, 0.7446, 0.6216, 0.5071, 0.6216, 0.7524, 0.3755, 0.7512, 0.3776, 0.7429, 0.6216, 0.7446, 0.1274, 0.7429, 0.3726, 0.7429, 0.3755, 0.7512, 0.1274, 0.75, 0.6262, 0.7476, 0.625, 0.9976, 0.6216, 0.9976, 0.6216, 0.7524, 0.1274, 0.5071, 0.3726, 0.5071, 0.3726, 0.7429, 0.1274, 0.7429, 0.3784, 0.007143, 0.6216, 0.007143, 0.6216, 0.2446, 0.3784, 0.2429, 0.3755, 0.7512, 0.6216, 0.7524, 0.6216, 0.9976, 0.3784, 0.9976, 0.6262, 0.5048, 0.8726, 0.5071, 0.8726, 0.7429, 0.6262, 0.7476, 0.3784, 0.2524, 0.6216, 0.2524, 0.6216, 0.4982, 0.3755, 0.4988, 0.3776, 0.5071, 0.6216, 0.5071, 0.6216, 0.7446, 0.3776, 0.7429])
me_cube_064.materials.append(mat_sword_silver)
me_cube_064.update()

# ---- objects
ob_light = bpy.data.objects.new('Light', light_light)
ob_camera = bpy.data.objects.new('Camera', cam_camera)
ob_swordroot = bpy.data.objects.new('SwordRoot', None)
ob_pommel_end = bpy.data.objects.new('Pommel_End', me_cube_055)
ob_pommel_collar = bpy.data.objects.new('Pommel_Collar', me_cube_053)
ob_pommel_block = bpy.data.objects.new('Pommel_Block', me_cube_054)
ob_guard_right_tip = bpy.data.objects.new('Guard_Right_Tip', me_cube_063)
ob_guard_right_step = bpy.data.objects.new('Guard_Right_Step', me_cube_061)
ob_guard_right_inner = bpy.data.objects.new('Guard_Right_Inner', me_cube_059)
ob_guard_left_tip = bpy.data.objects.new('Guard_Left_Tip', me_cube_062)
ob_guard_left_step = bpy.data.objects.new('Guard_Left_Step', me_cube_060)
ob_guard_left_inner = bpy.data.objects.new('Guard_Left_Inner', me_cube_058)
ob_guard_gem_front = bpy.data.objects.new('Guard_Gem_Front', me_cube_057)
ob_guard_centre = bpy.data.objects.new('Guard_Centre', me_cube_056)
ob_grip_wrap_upper = bpy.data.objects.new('Grip_Wrap_Upper', me_cube_051)
ob_grip_wrap_lower = bpy.data.objects.new('Grip_Wrap_Lower', me_cube_052)
ob_grip_core = bpy.data.objects.new('Grip_Core', me_cube_050)
ob_blade_tip_wide = bpy.data.objects.new('Blade_Tip_Wide', me_cube_068)
ob_blade_tip_mid = bpy.data.objects.new('Blade_Tip_Mid', me_cube_069)
ob_blade_tip_end = bpy.data.objects.new('Blade_Tip_End', me_cube_070)
ob_blade_right_edge = bpy.data.objects.new('Blade_Right_Edge', me_cube_067)
ob_blade_left_edge = bpy.data.objects.new('Blade_Left_Edge', me_cube_066)
ob_blade_centre = bpy.data.objects.new('Blade_Centre', me_cube_065)
ob_blade_base = bpy.data.objects.new('Blade_Base', me_cube_064)

# ---- transforms, parenting, visibility, modifiers, constraints
ob_light.location = (4.076, 1.005, 5.904)
ob_light.rotation_euler = (0.6503, 0.05522, 1.866)
ob_light.lock_rotations_4d = False
ob_light.empty_display_type = 'ARROWS'
ob_light.color = (0.0, 0.0, 0.0, 0.0)
ob_light.lineart.crease_threshold = 0.0
ob_camera.location = (7.359, -6.926, 4.958)
ob_camera.rotation_euler = (1.109, 0.0, 0.8149)
ob_camera.lock_rotations_4d = False
ob_camera.empty_display_type = 'ARROWS'
ob_camera.color = (0.0, 0.0, 0.0, 0.0)
ob_camera.display_type = 'WIRE'
ob_camera.lineart.crease_threshold = 0.0
ob_swordroot.location = (0.0, 0.0, 0.0)
ob_pommel_end.parent = ob_swordroot
ob_pommel_end.location = (0.0, 0.0, -0.345)
ob_pommel_collar.parent = ob_swordroot
ob_pommel_collar.location = (0.0, 0.0, -0.205)
ob_pommel_block.parent = ob_swordroot
ob_pommel_block.location = (0.0, 0.0, -0.275)
ob_guard_right_tip.parent = ob_swordroot
ob_guard_right_tip.location = (0.45, 0.0, 0.37)
ob_guard_right_step.parent = ob_swordroot
ob_guard_right_step.location = (0.37, 0.0, 0.285)
ob_guard_right_inner.parent = ob_swordroot
ob_guard_right_inner.location = (0.23, 0.0, 0.235)
ob_guard_left_tip.parent = ob_swordroot
ob_guard_left_tip.location = (-0.45, 0.0, 0.37)
ob_guard_left_step.parent = ob_swordroot
ob_guard_left_step.location = (-0.37, 0.0, 0.285)
ob_guard_left_inner.parent = ob_swordroot
ob_guard_left_inner.location = (-0.23, 0.0, 0.235)
ob_guard_gem_front.parent = ob_swordroot
ob_guard_gem_front.location = (0.0, -0.101, 0.245)
ob_guard_centre.parent = ob_swordroot
ob_guard_centre.location = (0.0, 0.0, 0.235)
ob_grip_wrap_upper.parent = ob_swordroot
ob_grip_wrap_upper.location = (0.0, -0.057, 0.08)
ob_grip_wrap_lower.parent = ob_swordroot
ob_grip_wrap_lower.location = (0.0, -0.057, -0.08)
ob_grip_core.parent = ob_swordroot
ob_grip_core.location = (0.0, 0.0, 0.0)
ob_blade_tip_wide.parent = ob_swordroot
ob_blade_tip_wide.location = (0.0, 0.0, 1.165)
ob_blade_tip_mid.parent = ob_swordroot
ob_blade_tip_mid.location = (0.0, 0.0, 1.255)
ob_blade_tip_end.parent = ob_swordroot
ob_blade_tip_end.location = (0.0, 0.0, 1.325)
ob_blade_right_edge.parent = ob_swordroot
ob_blade_right_edge.location = (0.145, 0.006, 0.78)
ob_blade_left_edge.parent = ob_swordroot
ob_blade_left_edge.location = (-0.145, -0.006, 0.78)
ob_blade_centre.parent = ob_swordroot
ob_blade_centre.location = (0.0, 0.0, 0.78)
ob_blade_base.parent = ob_swordroot
ob_blade_base.location = (0.0, 0.0, 0.43)

# ---- collection membership
col_collection.objects.link(ob_light)
col_collection.objects.link(ob_camera)
col_collection.objects.link(ob_swordroot)
col_collection.objects.link(ob_pommel_end)
col_collection.objects.link(ob_pommel_collar)
col_collection.objects.link(ob_pommel_block)
col_collection.objects.link(ob_guard_right_tip)
col_collection.objects.link(ob_guard_right_step)
col_collection.objects.link(ob_guard_right_inner)
col_collection.objects.link(ob_guard_left_tip)
col_collection.objects.link(ob_guard_left_step)
col_collection.objects.link(ob_guard_left_inner)
col_collection.objects.link(ob_guard_gem_front)
col_collection.objects.link(ob_guard_centre)
col_collection.objects.link(ob_grip_wrap_upper)
col_collection.objects.link(ob_grip_wrap_lower)
col_collection.objects.link(ob_grip_core)
col_collection.objects.link(ob_blade_tip_wide)
col_collection.objects.link(ob_blade_tip_mid)
col_collection.objects.link(ob_blade_tip_end)
col_collection.objects.link(ob_blade_right_edge)
col_collection.objects.link(ob_blade_left_edge)
col_collection.objects.link(ob_blade_centre)
col_collection.objects.link(ob_blade_base)

# ---- scene / render settings (as saved in the file)
scene.camera = ob_camera
scene.frame_start = 1; scene.frame_end = 250; scene.frame_set(1)
scene.render.engine = 'BLENDER_EEVEE_NEXT'
scene.render.bake_bias = 0.0
scene.render.bake_samples = 0
scene.cycles.sampling_pattern = 'TABULATED_SOBOL'
scene.eevee.use_volume_custom_range = False
bpy.context.view_layer.update()
